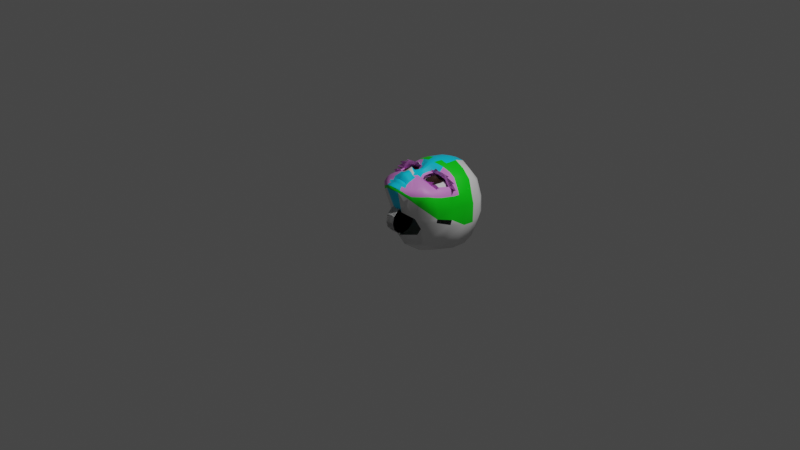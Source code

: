 # Source: modeling_005.blend  (saved by Blender 3.6.11; exported with 4.5.12 LTS)
import bpy
from mathutils import Matrix  # noqa: F401  (used for matrix-valued properties, if any)

bpy.ops.wm.read_factory_settings(use_empty=True)
scene = bpy.context.scene
scene.name = 'Scene'

# ---- collections
col_collection = bpy.data.collections.new('Collection'); scene.collection.children.link(col_collection)

# ---- materials (node trees are filled in below, after node groups)
mat_material = bpy.data.materials.new('Material')
mat_material.alpha_threshold = 0.0
mat_material.use_transparent_shadow = False
mat_material.roughness = 0.5
mat_material.line_color = (0.0, 0.0, 0.0, 1.0)
mat_front = bpy.data.materials.new('Front')
mat_front.use_transparent_shadow = False
mat_side = bpy.data.materials.new('Side')
mat_side.use_transparent_shadow = False
mat_face = bpy.data.materials.new('Face')
mat_face.use_transparent_shadow = False
mat_eyewhite = bpy.data.materials.new('EyeWhite')
mat_eyewhite.use_transparent_shadow = False
mat_eyeblack = bpy.data.materials.new('EyeBlack')
mat_eyeblack.use_transparent_shadow = False
mat_black = bpy.data.materials.new('Black')
mat_black.use_transparent_shadow = False
mat_black_001 = bpy.data.materials.new('Black.001')
mat_black_001.use_transparent_shadow = False

# ---- node groups
ng_auto_smooth = bpy.data.node_groups.new('Auto Smooth', 'GeometryNodeTree')
_s = ng_auto_smooth.interface.new_socket(name='Geometry', in_out='OUTPUT', socket_type='NodeSocketGeometry')
_s = ng_auto_smooth.interface.new_socket(name='Geometry', in_out='INPUT', socket_type='NodeSocketGeometry')
_s = ng_auto_smooth.interface.new_socket(name='Angle', in_out='INPUT', socket_type='NodeSocketFloat')
_s.subtype = 'ANGLE'
_s.min_value = 0.0
_s.max_value = 3.142
ng_auto_smooth.is_modifier = True
_N = ng_auto_smooth.nodes; _L = ng_auto_smooth.links
n0 = _N.new('NodeGroupOutput'); n0.name = 'Group Output'; n0.location = (480, -100)
n1 = _N.new('NodeGroupInput'); n1.name = 'Group Input'; n1.location = (-420, -300)
n2 = _N.new('NodeGroupInput'); n2.name = 'Group Input.001'; n2.location = (-60, -100)
n3 = _N.new('GeometryNodeSetShadeSmooth'); n3.name = 'Set Shade Smooth'; n3.location = (120, -100)
n3.domain = 'EDGE'
n4 = _N.new('GeometryNodeSetShadeSmooth'); n4.name = 'Set Shade Smooth.001'; n4.location = (300, -100)
n5 = _N.new('GeometryNodeInputMeshEdgeAngle'); n5.name = 'Edge Angle'; n5.location = (-420, -220)
n6 = _N.new('GeometryNodeInputEdgeSmooth'); n6.name = 'Is Edge Smooth'; n6.location = (-60, -160)
n7 = _N.new('GeometryNodeInputShadeSmooth'); n7.name = 'Is Face Smooth'; n7.location = (-240, -340)
n8 = _N.new('FunctionNodeBooleanMath'); n8.name = 'Boolean Math'; n8.location = (-60, -220)
n9 = _N.new('FunctionNodeCompare'); n9.name = 'Compare'; n9.location = (-240, -180)
n9.operation = 'LESS_EQUAL'
_L.new(n5.outputs[0], n9.inputs[0])
_L.new(n4.outputs[0], n0.inputs[0])
_L.new(n1.outputs[1], n9.inputs[1])
_L.new(n9.outputs[0], n8.inputs[0])
_L.new(n7.outputs[0], n8.inputs[1])
_L.new(n2.outputs[0], n3.inputs[0])
_L.new(n6.outputs[0], n3.inputs[1])
_L.new(n3.outputs[0], n4.inputs[0])
_L.new(n8.outputs[0], n3.inputs[2])
n0.is_active_output = True

# ---- material node trees
mat_material.use_nodes = True; mat_material.node_tree.nodes.clear()
_N = mat_material.node_tree.nodes; _L = mat_material.node_tree.links
n0 = _N.new('ShaderNodeOutputMaterial'); n0.name = 'Material Output'; n0.location = (300, 300)
n1 = _N.new('ShaderNodeBsdfPrincipled'); n1.name = 'Principled BSDF'; n1.location = (10, 300)
n1.distribution = 'GGX'
n1.subsurface_method = 'RANDOM_WALK_SKIN'
n1.inputs[3].default_value = 1.45
n1.inputs[27].default_value = (0.0, 0.0, 0.0, 1.0)
n1.inputs[28].default_value = 1.0
_L.new(n1.outputs[0], n0.inputs[0])
n0.is_active_output = True
mat_front.use_nodes = True; mat_front.node_tree.nodes.clear()
_N = mat_front.node_tree.nodes; _L = mat_front.node_tree.links
n0 = _N.new('ShaderNodeBsdfPrincipled'); n0.name = 'Principled BSDF'; n0.location = (10, 300)
n0.distribution = 'GGX'
n0.subsurface_method = 'RANDOM_WALK_SKIN'
n0.inputs[0].default_value = (0.7842, 0.2626, 0.8, 1.0)
n0.inputs[3].default_value = 1.45
n0.inputs[27].default_value = (0.0, 0.0, 0.0, 1.0)
n0.inputs[28].default_value = 1.0
n1 = _N.new('ShaderNodeOutputMaterial'); n1.name = 'Material Output'; n1.location = (300, 300)
_L.new(n0.outputs[0], n1.inputs[0])
n1.is_active_output = True
mat_side.use_nodes = True; mat_side.node_tree.nodes.clear()
_N = mat_side.node_tree.nodes; _L = mat_side.node_tree.links
n0 = _N.new('ShaderNodeBsdfPrincipled'); n0.name = 'Principled BSDF'; n0.location = (10, 300)
n0.distribution = 'GGX'
n0.subsurface_method = 'RANDOM_WALK_SKIN'
n0.inputs[0].default_value = (0.0, 0.6922, 1.0, 1.0)
n0.inputs[3].default_value = 1.45
n0.inputs[27].default_value = (0.0, 0.0, 0.0, 1.0)
n0.inputs[28].default_value = 1.0
n1 = _N.new('ShaderNodeOutputMaterial'); n1.name = 'Material Output'; n1.location = (300, 300)
_L.new(n0.outputs[0], n1.inputs[0])
n1.is_active_output = True
mat_face.use_nodes = True; mat_face.node_tree.nodes.clear()
_N = mat_face.node_tree.nodes; _L = mat_face.node_tree.links
n0 = _N.new('ShaderNodeBsdfPrincipled'); n0.name = 'Principled BSDF'; n0.location = (10, 300)
n0.distribution = 'GGX'
n0.subsurface_method = 'RANDOM_WALK_SKIN'
n0.inputs[0].default_value = (0.0, 0.8, 0.005677, 1.0)
n0.inputs[3].default_value = 1.45
n0.inputs[27].default_value = (0.0, 0.0, 0.0, 1.0)
n0.inputs[28].default_value = 1.0
n1 = _N.new('ShaderNodeOutputMaterial'); n1.name = 'Material Output'; n1.location = (300, 300)
_L.new(n0.outputs[0], n1.inputs[0])
n1.is_active_output = True
mat_eyewhite.use_nodes = True; mat_eyewhite.node_tree.nodes.clear()
_N = mat_eyewhite.node_tree.nodes; _L = mat_eyewhite.node_tree.links
n0 = _N.new('ShaderNodeBsdfPrincipled'); n0.name = 'Principled BSDF'; n0.location = (10, 300)
n0.distribution = 'GGX'
n0.subsurface_method = 'RANDOM_WALK_SKIN'
n0.inputs[3].default_value = 1.45
n0.inputs[27].default_value = (0.0, 0.0, 0.0, 1.0)
n0.inputs[28].default_value = 1.0
n1 = _N.new('ShaderNodeOutputMaterial'); n1.name = 'Material Output'; n1.location = (300, 300)
_L.new(n0.outputs[0], n1.inputs[0])
n1.is_active_output = True
mat_eyeblack.use_nodes = True; mat_eyeblack.node_tree.nodes.clear()
_N = mat_eyeblack.node_tree.nodes; _L = mat_eyeblack.node_tree.links
n0 = _N.new('ShaderNodeBsdfPrincipled'); n0.name = 'Principled BSDF'; n0.location = (10, 300)
n0.distribution = 'GGX'
n0.subsurface_method = 'RANDOM_WALK_SKIN'
n0.inputs[0].default_value = (0.02702, 0.01064, 0.004028, 1.0)
n0.inputs[3].default_value = 1.45
n0.inputs[27].default_value = (0.0, 0.0, 0.0, 1.0)
n0.inputs[28].default_value = 1.0
n1 = _N.new('ShaderNodeOutputMaterial'); n1.name = 'Material Output'; n1.location = (300, 300)
_L.new(n0.outputs[0], n1.inputs[0])
n1.is_active_output = True

# ---- world
world_world = bpy.data.worlds.new('World'); scene.world = world_world
world_world.use_nodes = True; world_world.node_tree.nodes.clear()
_N = world_world.node_tree.nodes; _L = world_world.node_tree.links
n0 = _N.new('ShaderNodeOutputWorld'); n0.name = 'World Output'; n0.location = (300, 300)
n1 = _N.new('ShaderNodeBackground'); n1.name = 'Background'; n1.location = (10, 300)
n1.inputs[0].default_value = (0.05088, 0.05088, 0.05088, 1.0)
_L.new(n1.outputs[0], n0.inputs[0])
n0.is_active_output = True
world_world.color = (0.05088, 0.05088, 0.05088)
world_world.use_sun_shadow = False
world_world.sun_shadow_jitter_overblur = 0.0

# ---- cameras
cam_camera = bpy.data.cameras.new('Camera')
cam_camera.clip_end = 100.0
cam_camera.ortho_scale = 7.314

# ---- lights
light_light = bpy.data.lights.new('Light', 'POINT')
light_light.transmission_factor = 0.0
light_light.energy = 1000.0
light_light.shadow_soft_size = 0.1
light_light.shadow_maximum_resolution = 0.006
light_light.use_absolute_resolution = True

# ---- meshes
me_cube = bpy.data.meshes.new('Cube')
me_cube.from_pydata([(0.2445, 0.8845, -0.2845), (0.2608, 0.8666, 0.2507), (0.2572, 0.04291, 0.2593), (0.0, 0.9727, -0.1967), (0.1179, 0.1422, -0.1888), (0.0, 0.948, 0.2941), (0.0, -0.1087, 0.3991), (0.3147, 0.4678, -0.3791), (0.0, 0.4481, 0.5091), (0.3959, 0.4513, 0.2558), (0.0, 0.4605, -0.5052), (0.0, 0.7011, 0.4917), (0.3086, 0.6455, -0.3868), (0.3303, 0.668, 0.3416), (0.0, 0.6665, -0.4727), (0.1918, 0.1465, -0.2784), (0.3316, 0.1605, 0.2945), (0.0, 0.07872, -0.3159), (0.0, 0.1731, 0.5213), (0.3018, 0.8884, 0.08004), (0.0, 1.002, 0.07093), (0.2292, 0.03813, 0.2081), (0.4092, 0.5296, 0.1181), (0.3936, 0.6724, 0.08674), (0.3592, 0.198, 0.1502), (0.0, 0.8109, 0.4441), (0.2844, 0.7806, -0.3496), (0.3123, 0.7824, 0.2906), (0.0, 0.8013, -0.4266), (0.3617, 0.8081, 0.07032), (0.0, 0.9986, -0.05324), (0.2924, 0.1424, 0.02566), (0.305, 0.8911, -0.09516), (0.4083, 0.5299, -0.104), (0.3919, 0.673, -0.1233), (0.3437, 0.2006, 0.04589), (0.3585, 0.801, -0.1128), (0.4062, 0.5292, 0.2532), (0.2165, 0.5464, 0.4455), (0.0, 0.5404, 0.5127), (0.198, 0.9544, -0.07122), (0.2025, 0.9438, 0.07655), (0.09235, -0.07509, 0.3679), (0.08925, 0.8223, 0.4288), (0.07264, 0.1641, 0.4536), (0.09909, 0.7037, 0.4719), (0.08017, -0.09325, 0.3489), (0.0, -0.123, 0.3666), (0.06444, 0.9679, -0.1984), (0.06155, 0.9829, -0.06223), (0.08465, 0.9604, 0.2692), (0.07823, 0.9845, 0.07307), (0.0, 0.2895, 0.4628), (0.2568, 0.3131, -0.3621), (0.3829, 0.396, 0.2531), (0.0, 0.289, -0.4623), (0.3914, 0.3608, 0.1288), (0.3895, 0.3652, 3.81e-05), (0.1894, 0.9394, -0.2063), (0.04483, 0.2876, 0.4225), (0.3078, 0.1032, 0.3118), (0.0, 0.006377, -0.1851), (0.0, 0.0831, 0.4837), (0.3272, 0.1278, 0.163), (0.3179, 0.1404, 0.1034), (0.1946, -0.01899, 0.3141), (0.1051, 0.06746, 0.4346), (0.09504, 0.005429, 0.3964), (0.2706, 0.04854, 0.3146), (0.0, -0.01877, 0.4424), (0.0, 0.04216, 0.4666), (0.0, 0.1362, 0.497), (0.2067, 0.7928, 0.3886), (0.2319, 0.159, 0.3925), (0.219, 0.6909, 0.4207), (0.2181, 0.4921, 0.4393), (0.1719, -0.03716, 0.2888), (0.214, 0.912, 0.2405), (0.1251, 0.5434, 0.4899), (0.2213, 0.09916, 0.3958), (0.2054, 0.01414, 0.3545), (0.1719, 0.056, 0.03682), (0.04875, -0.01417, 0.09359), (0.2086, 0.1044, -0.07717), (0.0, -0.03533, 0.1074), (0.3814, 0.3553, -0.05557), (0.3353, 0.2008, 0.001903), (0.05755, 0.7969, -0.4277), (0.04915, 0.4603, -0.5022), (0.05482, 0.6631, -0.4699), (0.06031, 0.8859, -0.3344), (0.0, 0.8928, -0.3326), (0.0, 0.1134, 0.4888), (0.1024, 0.09087, 0.44), (0.0, -0.08884, 0.4041), (0.08836, -0.0628, 0.3833), (0.1988, 0.05451, 0.386), (0.1706, 0.01376, 0.3788), (0.2889, 0.1589, 0.3483), (0.1595, -0.02632, 0.3566), (0.138, 0.01597, 0.3969), (0.1446, -0.04804, 0.3381), (0.15, -0.0111, 0.3785), (0.06194, -0.009194, 0.4224), (0.0, -0.06342, 0.411), (0.07654, -0.03843, 0.3943), (0.1174, -0.02703, 0.3856), (0.04354, -0.05066, 0.4028), (0.03321, -0.01497, 0.4369), (0.04609, -0.09513, 0.3861), (0.0452, -0.07476, 0.3922), (0.1177, -0.04832, 0.373), (0.1193, -0.06672, 0.359), (0.02557, 0.1108, 0.4812), (0.01627, 0.04072, 0.4645), (0.02495, 0.08827, 0.4759), (0.1057, 0.04317, 0.4284), (0.0, 0.06822, 0.4883), (0.01717, 0.06846, 0.4845), (0.1326, 0.05167, 0.4121), (0.1333, 0.07846, 0.4233), (0.2744, 0.1005, 0.356), (0.1589, 0.1564, 0.4285), (0.152, 0.1174, 0.4303), (0.06778, 0.01312, 0.4179), (0.0, 0.007458, 0.434), (0.0, 0.009953, 0.4102), (0.0599, 0.01357, 0.419), (0.03066, 0.01114, 0.428), (0.01533, 0.01223, 0.4159), (0.1127, -0.004513, 0.4033), (0.06465, -0.01829, 0.4074), (0.0, -0.0333, 0.42), (0.03801, -0.02688, 0.4127), (0.0, 0.005, 0.4279), (0.05514, 0.0118, 0.4125), (0.02594, 0.00868, 0.4219), (0.05463, 0.03164, 0.4358), (0.06103, 0.1057, 0.4585), (0.06273, 0.07976, 0.4563), (0.06393, 0.05958, 0.4589), (0.04606, 0.01132, 0.4169), (0.08119, 0.01352, 0.4051), (0.06073, 0.003501, 0.4225), (0.01615, 0.0162, 0.4394), (0.03177, -0.0009465, 0.4344), (0.0, 0.01579, 0.4376), (0.0, -0.004687, 0.4402), (0.05069, 0.01924, 0.4191), (0.1769, 0.2239, 0.3921), (0.3258, 0.3747, 0.3455), (0.06703, 0.2895, 0.4095), (0.2058, 0.3864, 0.4231), (0.1416, 0.3896, 0.4275), (0.1418, 0.4779, 0.4741), (0.2331, 0.2389, 0.3745), (0.09873, 0.2267, 0.3835), (0.1011, 0.3867, 0.4255), (0.2892, 0.2734, 0.3586), (0.3577, 0.2411, 0.2764), (0.1368, 0.4414, 0.4292), (0.3652, 0.4192, 0.3284), (0.07281, 0.39, 0.4404), (0.07152, 0.1841, 0.4517), (0.1721, 0.2004, 0.4052), (0.314, 0.2638, 0.3451), (0.2414, 0.216, 0.3702), (0.2101, 0.4522, 0.426), (0.01933, 0.2894, 0.446), (0.03747, 0.4492, 0.5042), (0.09107, 0.2172, 0.4192), (0.01873, 0.3353, 0.4557), (0.05417, 0.3408, 0.431), (0.07688, 0.3426, 0.4187), (0.1826, 0.2138, 0.2955), (0.2264, 0.4574, 0.2658), (0.03583, 0.2858, 0.3725), (0.2401, 0.4504, 0.3481), (0.1391, 0.448, 0.3568), (0.2184, 0.2531, 0.2851), (0.07536, 0.2261, 0.306), (0.09688, 0.4442, 0.3647), (0.2442, 0.2922, 0.2712), (0.05361, 0.3703, 0.3685), (0.05539, 0.5402, 0.5077), (0.2735, 0.4504, 0.3995), (0.2821, 0.4945, 0.3977), (0.2037, 0.4531, 0.3209), (0.2965, 0.5522, 0.3921), (0.2638, 0.3837, 0.4045), (0.0, 0.2149, 0.4747), (0.04144, 0.2082, 0.4605), (0.0, 0.3378, 0.4666), (0.03038, 0.4041, 0.4881), (0.0, 0.4043, 0.4971), (0.2537, 0.07337, 0.3532), (0.06247, 0.1291, 0.4617), (0.04989, 0.16, 0.472), (0.03162, 0.1374, 0.4822), (0.03655, 0.158, 0.4902), (0.1041, 0.1249, 0.4511), (0.1204, 0.203, 0.2896), (0.1251, 0.201, 0.4164), (0.1097, 0.1597, 0.4463), (0.1361, 0.2254, 0.3992), (0.06446, 0.2497, 0.4193), (0.08111, 0.2616, 0.4019), (0.04879, 0.2255, 0.4503), (0.0612, 0.2329, 0.3558), (0.3639, 0.4709, 0.2879), (0.3258, 0.3747, 0.3428), (0.2058, 0.3864, 0.4204), (0.1416, 0.3896, 0.4248), (0.1011, 0.3867, 0.4228), (0.1488, 0.3995, 0.457), (0.3547, 0.4054, 0.2917), (0.07696, 0.3844, 0.436), (0.2081, 0.3976, 0.4538), (0.3475, 0.393, 0.3926), (0.2638, 0.3837, 0.4018), (0.1404, 0.4053, 0.4323), (0.2085, 0.4087, 0.4257), (0.2675, 0.4088, 0.3995), (0.1012, 0.3839, 0.4526), (0.2676, 0.3891, 0.4414), (0.4249, 0.3745, 0.3373), (0.06606, 0.3723, 0.4561), (0.1769, 0.2239, 0.3929), (0.2331, 0.2389, 0.3754), (0.1016, 0.233, 0.4083), (0.2755, 0.2486, 0.387), (0.1654, 0.2073, 0.3759), (0.2702, 0.2236, 0.3361), (0.2239, 0.2145, 0.3505), (0.1225, 0.2067, 0.3871), (0.1361, 0.2254, 0.4001), (0.2403, 0.2173, 0.3901), (0.2758, 0.2317, 0.3953), (0.1813, 0.2121, 0.4054), (0.1345, 0.217, 0.416), (0.3264, 0.2374, 0.374), (0.3967, 0.3848, 0.3941), (0.3406, 0.3893, 0.3794), (0.303, 0.3962, 0.4443), (0.2711, 0.4022, 0.4191), (0.1317, 0.3846, 0.4819), (0.1207, 0.4008, 0.4543), (0.2659, 0.2236, 0.4196), (0.2314, 0.2257, 0.3853), (-0.04828, 0.01195, 0.1465), (0.04828, 0.01195, 0.1465), (-0.04828, 0.08437, 0.1271), (0.04828, 0.08437, 0.1271), (-0.04828, 0.1374, 0.07413), (0.04828, 0.1374, 0.07413), (-0.04828, 0.1568, 0.001707), (0.04828, 0.1568, 0.001707), (-0.04828, 0.1374, -0.07071), (0.04828, 0.1374, -0.07071), (-0.04828, 0.08437, -0.1237), (0.04828, 0.08437, -0.1237), (-0.04828, 0.01195, -0.1431), (0.04828, 0.01195, -0.1431), (-0.04828, -0.06047, -0.1237), (0.04828, -0.06047, -0.1237), (-0.04828, -0.1135, -0.07071), (0.04828, -0.1135, -0.07071), (-0.04828, -0.1329, 0.001707), (0.04828, -0.1329, 0.001707), (-0.04828, -0.1135, 0.07413), (0.04828, -0.1135, 0.07413), (-0.04828, -0.06047, 0.1271), (0.04828, -0.06047, 0.1271)], [], [(41, 51, 50, 77), (72, 77, 50, 43), (29, 19, 1, 27), (28, 91, 90, 87), (55, 88, 53), (16, 60, 63, 24), (154, 160, 167, 75), (10, 14, 89, 88), (24, 159, 16), (75, 38, 78, 154), (121, 195, 68, 60), (31, 15, 86), (64, 35, 24, 63), (33, 34, 23, 22), (57, 33, 22, 56), (36, 32, 19, 29), (40, 49, 51, 41), (34, 36, 29, 23), (14, 28, 87, 89), (23, 29, 27, 13), (74, 72, 43, 45), (12, 26, 36, 34), (58, 48, 49, 40), (26, 0, 32, 36), (53, 7, 33, 85), (7, 12, 34, 33), (31, 86, 35, 64), (74, 45, 78, 38), (16, 159, 165, 98), (37, 23, 13), (22, 37, 9), (45, 184, 78), (59, 172, 171, 168), (139, 138, 113, 115), (74, 38, 188), (45, 43, 25, 11), (46, 42, 109, 6, 47), (46, 82, 81, 76), (65, 76, 21, 2), (51, 49, 30, 20), (50, 51, 20, 5), (43, 50, 5, 25), (49, 48, 3, 30), (170, 163, 203, 202), (9, 54, 56), (31, 81, 83), (35, 57, 56, 24), (203, 44, 196, 200), (2, 68, 65), (42, 95, 110, 109), (67, 100, 116), (65, 80, 99, 101), (37, 22, 23), (70, 114, 118, 117), (71, 198, 199, 18), (42, 46, 76, 65, 101, 112), (193, 162, 160, 154), (0, 58, 40, 32), (13, 27, 72, 74), (32, 40, 41, 19), (60, 16, 98, 121), (9, 37, 209), (54, 9, 161), (27, 1, 77, 72), (19, 41, 77, 1), (2, 63, 60, 68), (63, 2, 21, 64), (17, 15, 4, 61), (81, 21, 76), (55, 53, 15, 17), (33, 57, 85), (21, 81, 31, 64), (89, 87, 26, 12), (87, 90, 0, 26), (88, 89, 12, 7), (0, 90, 48, 58), (90, 91, 3, 48), (15, 31, 83, 4), (15, 53, 85, 86), (200, 123, 122, 203), (65, 68, 80), (53, 88, 7), (88, 55, 10), (47, 84, 82, 46), (94, 110, 107, 104), (92, 113, 198, 71), (96, 97, 80), (66, 119, 120, 93), (102, 106, 111, 99), (102, 99, 80, 97), (101, 99, 111, 112), (100, 102, 97), (103, 131, 130, 67), (106, 102, 100, 130), (104, 107, 133, 132), (121, 98, 73, 79), (108, 133, 131, 103), (109, 110, 94, 6), (107, 110, 95, 105), (111, 106, 105, 95), (112, 111, 95, 42), (115, 113, 92, 62), (139, 140, 116, 66), (140, 118, 114, 137), (116, 100, 119, 66), (117, 118, 115, 62), (119, 100, 97), (120, 119, 97, 96), (93, 120, 123, 200), (123, 120, 96, 79), (122, 123, 79, 73), (79, 96, 80, 195), (143, 142, 124, 127), (148, 144, 129, 141), (145, 143, 127, 128), (144, 146, 126, 129), (147, 145, 128, 125), (130, 131, 105, 106), (131, 133, 107, 105), (130, 100, 67), (132, 133, 108, 69), (125, 128, 136, 134), (128, 127, 135, 136), (142, 148, 141, 124), (116, 140, 137, 67), (115, 118, 140, 139), (66, 93, 138, 139), (67, 137, 148, 142), (69, 108, 145, 147), (114, 70, 146, 144), (108, 103, 143, 145), (137, 114, 144, 148), (103, 67, 142, 143), (201, 204, 149, 174), (59, 205, 206, 151), (151, 173, 172, 59), (98, 166, 73), (158, 165, 161, 150), (150, 161, 185, 189), (167, 185, 186, 75), (164, 166, 155, 149), (166, 165, 158, 155), (168, 207, 205, 59), (160, 162, 157, 153), (168, 171, 192, 52), (161, 165, 159, 54), (167, 160, 153, 152), (170, 202, 204, 156), (155, 158, 182, 179), (171, 172, 162, 193), (172, 173, 157, 162), (150, 189, 187, 175), (152, 153, 178, 177), (149, 155, 179, 174), (173, 151, 176, 183), (153, 157, 181, 178), (156, 204, 201, 180), (158, 150, 175, 182), (151, 206, 208, 176), (157, 173, 183, 181), (189, 185, 167, 152), (169, 184, 39, 8), (188, 37, 13), (186, 185, 161, 209), (186, 188, 38, 75), (187, 189, 152, 177), (13, 74, 188), (191, 190, 18, 199), (154, 78, 184, 169), (192, 171, 193, 194), (194, 193, 169, 8), (184, 45, 11, 39), (168, 52, 190, 191), (73, 166, 164, 122), (44, 197, 196), (98, 165, 166), (195, 121, 79), (68, 195, 80), (159, 24, 56), (56, 54, 159), (191, 163, 207), (197, 44, 163, 191), (206, 205, 170, 156), (199, 198, 196, 197), (198, 113, 138, 196), (199, 197, 191), (202, 203, 122, 164), (200, 196, 138, 93), (204, 202, 164, 149), (205, 207, 163, 170), (207, 168, 191), (208, 206, 156, 180), (203, 163, 44), (154, 169, 193), (218, 224, 241), (209, 161, 9), (209, 37, 188, 186), (56, 22, 9), (210, 242, 224, 219), (219, 224, 217, 211), (217, 243, 244), (215, 218, 225), (214, 212, 211, 217), (220, 216, 223, 246, 214), (221, 220, 214, 217), (218, 242, 210, 225), (223, 216, 226), (213, 223, 226), (238, 247, 248), (236, 237, 248), (229, 239, 235), (239, 234, 231, 238), (235, 239, 238, 227), (229, 234, 239), (233, 232, 237, 236), (231, 233, 236, 238), (237, 232, 240), (230, 237, 240), (241, 242, 218), (224, 218, 215, 222, 244), (224, 218, 241), (242, 241, 224), (217, 224, 243), (244, 243, 224), (244, 222, 221, 217), (245, 246, 223), (246, 245, 214), (214, 246, 223, 245), (223, 214, 245), (214, 223, 213, 212), (238, 236, 247), (247, 236, 248), (248, 237, 230, 228), (248, 228, 227, 238), (249, 250, 252, 251), (251, 252, 254, 253), (253, 254, 256, 255), (255, 256, 258, 257), (257, 258, 260, 259), (259, 260, 262, 261), (261, 262, 264, 263), (263, 264, 266, 265), (265, 266, 268, 267), (267, 268, 270, 269), (252, 250, 272, 270, 268, 266, 264, 262, 260, 258, 256, 254), (269, 270, 272, 271), (271, 272, 250, 249), (249, 251, 253, 255, 257, 259, 261, 263, 265, 267, 269, 271)])
me_cube.polygons.foreach_set('use_smooth', [1, 1, 1, 1, 1, 1, 1, 1, 1, 1, 1, 1, 1, 1, 1, 1, 1, 1, 1, 1, 1, 1, 1, 1, 1, 1, 1, 1, 1, 1, 1, 1, 1, 1, 1, 1, 1, 1, 1, 1, 1, 1, 1, 1, 1, 1, 1, 1, 1, 1, 1, 1, 1, 1, 1, 1, 1, 1, 1, 1, 1, 1, 1, 1, 1, 1, 1, 1, 1, 1, 1, 1, 1, 1, 1, 1, 1, 1, 1, 1, 1, 1, 1, 1, 1, 1, 1, 1, 1, 1, 1, 1, 1, 1, 1, 1, 1, 1, 1, 1, 1, 1, 1, 1, 1, 1, 1, 1, 1, 1, 1, 1, 1, 1, 1, 1, 1, 1, 1, 1, 1, 1, 1, 1, 1, 1, 1, 1, 1, 1, 1, 1, 1, 1, 1, 1, 1, 1, 1, 1, 1, 1, 1, 1, 1, 1, 1, 1, 1, 1, 1, 1, 1, 1, 1, 1, 1, 1, 1, 1, 1, 1, 1, 1, 1, 1, 1, 1, 1, 1, 1, 1, 1, 1, 1, 1, 1, 1, 1, 1, 1, 1, 1, 1, 1, 1, 1, 1, 1, 1, 1, 1, 1, 1, 1, 1, 1, 1, 1, 1, 1, 1, 1, 1, 1, 1, 1, 1, 1, 1, 1, 1, 1, 1, 1, 1, 1, 1, 0, 1, 1, 1, 1, 1, 1, 0, 1, 1, 0, 1, 1, 1, 1, 1, 0, 0, 0, 0, 0, 0, 0, 0, 0, 0, 0, 0, 0, 0])
me_cube.polygons.foreach_set('material_index', [0, 0, 0, 2, 0, 3, 1, 2, 3, 3, 1, 0, 3, 3, 3, 0, 0, 0, 2, 0, 0, 0, 0, 0, 0, 0, 0, 3, 1, 3, 3, 2, 2, 2, 3, 2, 3, 0, 3, 2, 2, 2, 2, 1, 3, 0, 3, 1, 3, 2, 1, 1, 3, 2, 0, 3, 2, 0, 0, 0, 1, 3, 1, 0, 0, 3, 3, 0, 0, 0, 0, 0, 0, 0, 0, 0, 2, 0, 0, 1, 1, 0, 0, 2, 2, 2, 1, 1, 1, 1, 1, 1, 2, 1, 2, 1, 2, 2, 2, 1, 1, 2, 2, 2, 1, 2, 1, 1, 1, 1, 1, 1, 2, 2, 2, 2, 2, 2, 2, 1, 2, 2, 2, 2, 2, 2, 2, 2, 2, 2, 2, 2, 2, 1, 1, 1, 1, 1, 1, 1, 1, 1, 2, 1, 2, 1, 1, 1, 1, 2, 1, 1, 1, 1, 1, 1, 1, 1, 1, 1, 1, 2, 3, 1, 3, 1, 3, 2, 3, 2, 2, 2, 2, 1, 2, 1, 1, 1, 3, 3, 2, 2, 1, 0, 2, 2, 1, 2, 1, 2, 2, 1, 1, 2, 1, 1, 3, 3, 1, 1, 1, 1, 1, 1, 1, 1, 1, 1, 1, 1, 1, 1, 1, 1, 1, 1, 1, 1, 0, 1, 1, 1, 1, 1, 1, 0, 0, 1, 0, 1, 1, 1, 1, 1, 0, 0, 0, 0, 0, 0, 0, 0, 0, 0, 0, 0, 0, 0])
_k = set([(149, 155), (149, 204), (150, 158), (150, 189), (151, 173), (151, 206), (152, 153), (152, 189), (153, 157), (155, 158), (156, 204), (156, 206), (157, 173)])
me_cube.attributes.new('sharp_edge', 'BOOLEAN', 'EDGE').data.foreach_set('value', [ (min(e.vertices), max(e.vertices)) in _k for e in me_cube.edges])
_uv = me_cube.uv_layers.new(name='UVMap')
_uv.uv.foreach_set('vector', [0.7207, 0.6268, 0.8164, 0.6256, 0.795, 0.75, 0.71, 0.75, 0.5893, 0.8475, 0.625, 0.835, 0.625, 0.92, 0.5893, 0.945, 0.5893, 0.6249, 0.625, 0.6279, 0.625, 0.75, 0.5893, 0.75, 0.5893, 0.25, 0.6037, 0.25, 0.6033, 0.286, 0.5893, 0.2909, 0.4514, 0.25, 0.4898, 0.2892, 0.4514, 0.5, 0.4131, 0.75, 0.3941, 0.75, 0.3941, 0.6249, 0.4131, 0.6249, 0.4898, 0.9484, 0.4776, 0.908, 0.4781, 0.8757, 0.4898, 0.8819, 0.4898, 0.25, 0.5536, 0.25, 0.5536, 0.2907, 0.4898, 0.2892, 0.4131, 0.6249, 0.4344, 0.75, 0.4131, 0.75, 0.4898, 0.8819, 0.5277, 0.8546, 0.527, 0.9429, 0.4898, 0.9484, 0.3941, 0.7905, 0.3923, 0.7988, 0.3864, 0.75, 0.3941, 0.75, 0.3931, 0.4292, 0.4131, 0.5241, 0.4131, 0.5473, 0.3941, 0.5833, 0.4131, 0.5833, 0.4131, 0.6249, 0.3941, 0.6249, 0.4898, 0.5833, 0.5536, 0.5833, 0.5536, 0.6249, 0.4898, 0.6249, 0.4514, 0.5833, 0.4898, 0.5833, 0.4898, 0.6249, 0.4514, 0.6249, 0.5893, 0.5833, 0.625, 0.5854, 0.625, 0.6279, 0.5893, 0.6249, 0.7273, 0.5845, 0.8296, 0.5837, 0.8164, 0.6256, 0.7207, 0.6268, 0.5536, 0.5833, 0.5893, 0.5833, 0.5893, 0.6249, 0.5536, 0.6249, 0.5536, 0.25, 0.5893, 0.25, 0.5893, 0.2909, 0.5536, 0.2907, 0.5536, 0.6249, 0.5893, 0.6249, 0.5893, 0.75, 0.5536, 0.75, 0.5536, 0.8553, 0.5893, 0.8475, 0.5893, 0.945, 0.5536, 0.9607, 0.5536, 0.5, 0.5893, 0.5, 0.5893, 0.5833, 0.5536, 0.5833, 0.7359, 0.5, 0.8468, 0.5, 0.8296, 0.5837, 0.7273, 0.5845, 0.5893, 0.5, 0.625, 0.5, 0.625, 0.5854, 0.5893, 0.5833, 0.4514, 0.5, 0.4898, 0.5, 0.4898, 0.5577, 0.4514, 0.5531, 0.4898, 0.5, 0.5536, 0.5, 0.5536, 0.5833, 0.4898, 0.5577, 0.3941, 0.5, 0.4131, 0.5473, 0.4131, 0.5833, 0.3941, 0.5833, 0.5536, 0.8553, 0.5536, 0.9607, 0.527, 0.9429, 0.5277, 0.8546, 0.4131, 0.75, 0.4344, 0.75, 0.4409, 0.778, 0.4131, 0.7909, 0.5285, 0.75, 0.5536, 0.6249, 0.5536, 0.75, 0.4898, 0.6249, 0.5285, 0.75, 0.4898, 0.75, 0.5536, 0.9607, 0.5267, 0.983, 0.527, 0.9429, 0.4514, 0.9547, 0.4647, 0.9562, 0.4715, 0.9817, 0.4514, 0.9804, 0.3941, 0.9636, 0.4028, 0.9633, 0.4024, 0.9771, 0.3941, 0.9785, 0.5536, 0.8553, 0.5277, 0.8546, 0.5281, 0.8008, 0.5536, 0.9607, 0.5893, 0.945, 0.5893, 1.0, 0.5536, 1.0, 0.1522, 0.7364, 0.1781, 0.75, 0.1546, 0.75, 0.125, 0.75, 0.125, 0.7192, 0.1522, 0.7364, 0.1564, 0.6992, 0.3371, 0.6249, 0.2636, 0.6806, 0.2765, 0.7089, 0.2636, 0.6806, 0.375, 0.6249, 0.375, 0.6679, 0.8164, 0.6256, 0.8296, 0.5837, 0.875, 0.5833, 0.875, 0.6249, 0.795, 0.75, 0.8164, 0.6256, 0.875, 0.6249, 0.875, 0.75, 0.5893, 0.945, 0.625, 0.92, 0.625, 1.0, 0.5893, 1.0, 0.8296, 0.5837, 0.8468, 0.5, 0.875, 0.5, 0.875, 0.5833, 0.4299, 0.8896, 0.4227, 0.9159, 0.4131, 0.9247, 0.4267, 0.8722, 0.4898, 0.75, 0.4514, 0.75, 0.4514, 0.6249, 0.3865, 0.4649, 0.3484, 0.5833, 0.3342, 0.5833, 0.4131, 0.5833, 0.4514, 0.5833, 0.4514, 0.6249, 0.4131, 0.6249, 0.4131, 0.9247, 0.4131, 0.9503, 0.411, 0.9659, 0.4093, 0.9454, 0.375, 0.75, 0.3864, 0.75, 0.375, 0.8253, 0.375, 0.9469, 0.3789, 0.9473, 0.3792, 0.9725, 0.375, 0.9704, 0.3842, 0.9126, 0.3844, 0.9021, 0.3872, 0.9165, 0.375, 0.8253, 0.3853, 0.8313, 0.3811, 0.88, 0.375, 0.8631, 0.5285, 0.75, 0.4898, 0.6249, 0.5536, 0.6249, 0.3848, 1.0, 0.3846, 0.9792, 0.3885, 0.9789, 0.3899, 1.0, 0.4062, 1.0, 0.4082, 0.9858, 0.4131, 0.9788, 0.4131, 1.0, 0.1781, 0.75, 0.1522, 0.7364, 0.2636, 0.6806, 0.2765, 0.7089, 0.2271, 0.7296, 0.2022, 0.7399, 0.4822, 0.9825, 0.4724, 0.9317, 0.4776, 0.908, 0.4898, 0.9484, 0.625, 0.5, 0.7359, 0.5, 0.7273, 0.5845, 0.625, 0.5854, 0.5536, 0.75, 0.5893, 0.75, 0.5893, 0.8475, 0.5536, 0.8553, 0.625, 0.5854, 0.7273, 0.5845, 0.7207, 0.6268, 0.625, 0.6279, 0.3941, 0.75, 0.4131, 0.75, 0.4131, 0.7909, 0.3941, 0.7905, 0.4898, 0.75, 0.5285, 0.75, 0.4898, 0.7853, 0.4514, 0.75, 0.4898, 0.75, 0.4514, 0.768, 0.5893, 0.75, 0.625, 0.75, 0.625, 0.835, 0.5893, 0.8475, 0.625, 0.6279, 0.7207, 0.6268, 0.71, 0.75, 0.625, 0.75, 0.375, 0.6679, 0.3941, 0.6249, 0.3941, 0.75, 0.3864, 0.7172, 0.3941, 0.6249, 0.375, 0.6679, 0.375, 0.6249, 0.3941, 0.5833, 0.4131, 0.25, 0.4131, 0.5, 0.3941, 0.3052, 0.3941, 0.25, 0.3561, 0.6249, 0.375, 0.6249, 0.2636, 0.6806, 0.4514, 0.25, 0.4514, 0.5, 0.4131, 0.5, 0.4131, 0.25, 0.4898, 0.5833, 0.4514, 0.5833, 0.4514, 0.5531, 0.375, 0.6249, 0.373, 0.5385, 0.3941, 0.5, 0.3941, 0.5833, 0.5536, 0.2907, 0.5893, 0.2909, 0.5893, 0.5, 0.5536, 0.5, 0.5893, 0.2909, 0.6033, 0.286, 0.625, 0.5, 0.5893, 0.5, 0.4898, 0.2892, 0.5536, 0.2907, 0.5536, 0.5, 0.4898, 0.5, 0.625, 0.5, 0.6033, 0.286, 0.625, 0.2782, 0.625, 0.3891, 0.6033, 0.286, 0.6037, 0.25, 0.625, 0.25, 0.625, 0.2782, 0.4131, 0.5241, 0.3931, 0.4292, 0.3342, 0.5833, 0.3941, 0.3052, 0.4131, 0.5241, 0.4514, 0.5, 0.4514, 0.5531, 0.4131, 0.5473, 0.4093, 0.9454, 0.4027, 0.8886, 0.4131, 0.8904, 0.4131, 0.9247, 0.375, 0.8253, 0.3864, 0.75, 0.3853, 0.8313, 0.4514, 0.5, 0.4898, 0.2892, 0.4898, 0.5, 0.4898, 0.2892, 0.4514, 0.25, 0.4898, 0.25, 0.125, 0.7192, 0.125, 0.6886, 0.1564, 0.6992, 0.1522, 0.7364, 0.3796, 1.0, 0.3792, 0.9725, 0.382, 0.9787, 0.382, 1.0, 0.4018, 1.0, 0.4024, 0.9771, 0.4082, 0.9858, 0.4062, 1.0, 0.3941, 0.8655, 0.3849, 0.8648, 0.3853, 0.8313, 0.3941, 0.9254, 0.3905, 0.9018, 0.398, 0.8964, 0.4032, 0.9374, 0.3821, 0.8838, 0.3815, 0.9475, 0.3801, 0.892, 0.3811, 0.88, 0.3821, 0.8838, 0.3811, 0.88, 0.3853, 0.8313, 0.3849, 0.8648, 0.375, 0.8631, 0.3811, 0.88, 0.3801, 0.892, 0.375, 0.8821, 0.3844, 0.9021, 0.3821, 0.8838, 0.3849, 0.8648, 0.3845, 0.97, 0.3831, 0.9646, 0.3833, 0.9477, 0.3842, 0.9478, 0.3815, 0.909, 0.3821, 0.8838, 0.3844, 0.9021, 0.3833, 0.9113, 0.382, 1.0, 0.382, 0.9787, 0.3834, 0.9824, 0.3835, 1.0, 0.3941, 0.7905, 0.4131, 0.7909, 0.4131, 0.8502, 0.3941, 0.8377, 0.3846, 0.9854, 0.3834, 0.9824, 0.3831, 0.9646, 0.3845, 0.97, 0.375, 0.9704, 0.3792, 0.9725, 0.3796, 1.0, 0.375, 1.0, 0.382, 0.9787, 0.3792, 0.9725, 0.3789, 0.9473, 0.382, 0.9598, 0.3801, 0.892, 0.3815, 0.9475, 0.382, 0.9598, 0.3789, 0.9057, 0.375, 0.8821, 0.3801, 0.892, 0.3789, 0.9057, 0.375, 0.9005, 0.3941, 0.9785, 0.4024, 0.9771, 0.4018, 1.0, 0.3941, 1.0, 0.3941, 0.9636, 0.3879, 0.9635, 0.3872, 0.948, 0.3941, 0.9486, 0.3879, 0.9635, 0.3885, 0.9789, 0.3846, 0.9792, 0.3844, 0.9635, 0.3872, 0.9165, 0.3844, 0.9021, 0.3905, 0.9018, 0.3941, 0.9254, 0.3899, 1.0, 0.3885, 0.9789, 0.3941, 0.9785, 0.3941, 1.0, 0.3905, 0.9018, 0.3844, 0.9021, 0.3849, 0.8648, 0.398, 0.8964, 0.3905, 0.9018, 0.3849, 0.8648, 0.3941, 0.8655, 0.4032, 0.9374, 0.398, 0.8964, 0.4027, 0.8886, 0.4093, 0.9454, 0.4027, 0.8886, 0.398, 0.8964, 0.3941, 0.8655, 0.3941, 0.8377, 0.4131, 0.8904, 0.4027, 0.8886, 0.3941, 0.8377, 0.4131, 0.8502, 0.3941, 0.8377, 0.3941, 0.8655, 0.3853, 0.8313, 0.3923, 0.7988, 0.3845, 0.97, 0.3842, 0.9478, 0.3842, 0.9478, 0.3845, 0.97, 0.3844, 0.9635, 0.3846, 0.9792, 0.3846, 0.9792, 0.3844, 0.9635, 0.3846, 0.9854, 0.3845, 0.97, 0.3845, 0.97, 0.3846, 0.9854, 0.3846, 0.9792, 0.3848, 1.0, 0.3848, 1.0, 0.3846, 0.9792, 0.3848, 1.0, 0.3846, 0.9854, 0.3846, 0.9854, 0.3848, 1.0, 0.3833, 0.9477, 0.3831, 0.9646, 0.382, 0.9598, 0.3815, 0.9475, 0.3831, 0.9646, 0.3834, 0.9824, 0.382, 0.9787, 0.382, 0.9598, 0.3833, 0.9113, 0.3844, 0.9021, 0.3842, 0.9126, 0.3835, 1.0, 0.3834, 0.9824, 0.3846, 0.9854, 0.3848, 1.0, 0.3848, 1.0, 0.3846, 0.9854, 0.3846, 0.9854, 0.3848, 1.0, 0.3846, 0.9854, 0.3845, 0.97, 0.3845, 0.97, 0.3846, 0.9854, 0.3842, 0.9478, 0.3844, 0.9635, 0.3844, 0.9635, 0.3842, 0.9478, 0.3872, 0.948, 0.3879, 0.9635, 0.3844, 0.9635, 0.3842, 0.9478, 0.3941, 0.9785, 0.3885, 0.9789, 0.3879, 0.9635, 0.3941, 0.9636, 0.3941, 0.9486, 0.4032, 0.9495, 0.4028, 0.9633, 0.3941, 0.9636, 0.3842, 0.9478, 0.3844, 0.9635, 0.3844, 0.9635, 0.3842, 0.9478, 0.3848, 1.0, 0.3846, 0.9854, 0.3846, 0.9854, 0.3848, 1.0, 0.3846, 0.9792, 0.3848, 1.0, 0.3848, 1.0, 0.3846, 0.9792, 0.3846, 0.9854, 0.3845, 0.97, 0.3845, 0.97, 0.3846, 0.9854, 0.3844, 0.9635, 0.3846, 0.9792, 0.3846, 0.9792, 0.3844, 0.9635, 0.3845, 0.97, 0.3842, 0.9478, 0.3842, 0.9478, 0.3845, 0.97, 0.4376, 0.8732, 0.4369, 0.8709, 0.4317, 0.8512, 0.4317, 0.8512, 0.4514, 0.9547, 0.4404, 0.9213, 0.4471, 0.9092, 0.4514, 0.9253, 0.4514, 0.9253, 0.454, 0.9156, 0.4647, 0.9562, 0.4514, 0.9547, 0.4131, 0.7909, 0.4361, 0.8078, 0.4131, 0.8502, 0.4487, 0.811, 0.4409, 0.778, 0.4514, 0.768, 0.4514, 0.8045, 0.4514, 0.8045, 0.4687, 0.78, 0.4749, 0.8344, 0.463, 0.8373, 0.4781, 0.8757, 0.4749, 0.8344, 0.4898, 0.8278, 0.4898, 0.8819, 0.4226, 0.8507, 0.4361, 0.8078, 0.4468, 0.8156, 0.4317, 0.8512, 0.4361, 0.8078, 0.4409, 0.778, 0.4487, 0.811, 0.4468, 0.8156, 0.4514, 0.9804, 0.4404, 0.9615, 0.4404, 0.9213, 0.4514, 0.9547, 0.4776, 0.908, 0.4724, 0.9317, 0.4564, 0.9065, 0.4614, 0.8876, 0.4514, 0.9804, 0.4715, 0.9817, 0.4623, 1.0, 0.4514, 1.0, 0.4514, 0.768, 0.4409, 0.778, 0.4344, 0.75, 0.4514, 0.75, 0.4781, 0.8757, 0.4776, 0.908, 0.4614, 0.8876, 0.467, 0.8668, 0.4299, 0.8896, 0.4267, 0.8722, 0.4369, 0.8709, 0.4418, 0.889, 0.4468, 0.8156, 0.4487, 0.811, 0.4487, 0.811, 0.4468, 0.8156, 0.4715, 0.9817, 0.4647, 0.9562, 0.4808, 0.9581, 0.4822, 0.9825, 0.4647, 0.9562, 0.454, 0.9156, 0.4564, 0.9065, 0.4808, 0.9581, 0.4514, 0.8045, 0.463, 0.8373, 0.4644, 0.841, 0.4514, 0.8045, 0.467, 0.8668, 0.4614, 0.8876, 0.4614, 0.8876, 0.467, 0.8668, 0.4317, 0.8512, 0.4468, 0.8156, 0.4468, 0.8156, 0.4317, 0.8512, 0.454, 0.9156, 0.4514, 0.9253, 0.4514, 0.9253, 0.454, 0.9156, 0.4614, 0.8876, 0.4564, 0.9065, 0.4564, 0.9065, 0.4614, 0.8876, 0.4418, 0.889, 0.4369, 0.8709, 0.4376, 0.8732, 0.4418, 0.889, 0.4487, 0.811, 0.4514, 0.8045, 0.4514, 0.8045, 0.4487, 0.811, 0.4514, 0.9253, 0.4471, 0.9092, 0.4466, 0.907, 0.4514, 0.9253, 0.4564, 0.9065, 0.454, 0.9156, 0.454, 0.9156, 0.4564, 0.9065, 0.463, 0.8373, 0.4749, 0.8344, 0.4781, 0.8757, 0.467, 0.8668, 0.4898, 0.983, 0.5267, 0.983, 0.5265, 1.0, 0.4898, 1.0, 0.5281, 0.8008, 0.5285, 0.75, 0.5536, 0.75, 0.4898, 0.8278, 0.4749, 0.8344, 0.4687, 0.78, 0.4898, 0.7853, 0.4898, 0.8278, 0.5281, 0.8008, 0.5277, 0.8546, 0.4898, 0.8819, 0.4644, 0.841, 0.463, 0.8373, 0.467, 0.8668, 0.467, 0.8668, 0.5536, 0.75, 0.5536, 0.8553, 0.5281, 0.8008, 0.434, 0.9774, 0.4343, 1.0, 0.4131, 1.0, 0.4131, 0.9788, 0.4898, 0.9484, 0.527, 0.9429, 0.5267, 0.983, 0.4898, 0.983, 0.4623, 1.0, 0.4715, 0.9817, 0.4822, 0.9825, 0.4789, 1.0, 0.4789, 1.0, 0.4822, 0.9825, 0.4898, 0.983, 0.4898, 1.0, 0.5267, 0.983, 0.5536, 0.9607, 0.5536, 1.0, 0.5265, 1.0, 0.4514, 0.9804, 0.4514, 1.0, 0.4343, 1.0, 0.434, 0.9774, 0.4131, 0.8502, 0.4361, 0.8078, 0.4226, 0.8507, 0.4131, 0.8904, 0.4131, 0.9503, 0.4131, 0.9637, 0.411, 0.9659, 0.4131, 0.7909, 0.4409, 0.778, 0.4361, 0.8078, 0.3923, 0.7988, 0.3941, 0.7905, 0.3941, 0.8377, 0.3864, 0.75, 0.3923, 0.7988, 0.3853, 0.8313, 0.4344, 0.75, 0.4131, 0.6249, 0.4514, 0.6249, 0.4514, 0.6249, 0.4514, 0.75, 0.4344, 0.75, 0.434, 0.9774, 0.4354, 0.9529, 0.4404, 0.9615, 0.4131, 0.9637, 0.4131, 0.9503, 0.4354, 0.9529, 0.434, 0.9774, 0.4471, 0.9092, 0.4404, 0.9213, 0.4299, 0.8896, 0.4418, 0.889, 0.4131, 0.9788, 0.4082, 0.9858, 0.411, 0.9659, 0.4131, 0.9637, 0.4082, 0.9858, 0.4024, 0.9771, 0.4028, 0.9633, 0.411, 0.9659, 0.4131, 0.9788, 0.4131, 0.9637, 0.434, 0.9774, 0.4267, 0.8722, 0.4131, 0.9247, 0.4131, 0.8904, 0.4226, 0.8507, 0.4093, 0.95, 0.411, 0.9659, 0.4028, 0.9633, 0.4032, 0.9495, 0.4369, 0.8709, 0.4267, 0.8722, 0.4226, 0.8507, 0.4317, 0.8512, 0.4404, 0.9213, 0.4404, 0.9615, 0.4354, 0.9529, 0.4299, 0.8896, 0.4404, 0.9615, 0.4514, 0.9804, 0.434, 0.9774, 0.4466, 0.907, 0.4471, 0.9092, 0.4418, 0.889, 0.4418, 0.889, 0.4131, 0.9247, 0.4227, 0.9159, 0.4131, 0.9503, 0.4898, 0.9484, 0.4898, 0.983, 0.4822, 0.9825, 0.4601, 0.7923, 0.4652, 0.8368, 0.4626, 0.8145, 0.4898, 0.7853, 0.4687, 0.78, 0.4898, 0.75, 0.4898, 0.7853, 0.5285, 0.75, 0.5281, 0.8008, 0.4898, 0.8278, 0.4514, 0.6249, 0.4898, 0.6249, 0.4898, 0.75, 0.4514, 0.8045, 0.4552, 0.7992, 0.4652, 0.8368, 0.463, 0.8373, 0.463, 0.8373, 0.4652, 0.8368, 0.4688, 0.8683, 0.467, 0.8668, 0.4688, 0.8683, 0.4688, 0.8683, 0.4664, 0.8365, 0.4687, 0.78, 0.4601, 0.7923, 0.4687, 0.78, 0.4625, 0.889, 0.4614, 0.8876, 0.467, 0.8668, 0.4688, 0.8683, 0.4655, 0.8927, 0.4724, 0.9317, 0.4644, 0.9191, 0.4643, 0.9051, 0.4642, 0.8911, 0.4707, 0.8698, 0.4655, 0.8927, 0.4634, 0.8901, 0.4688, 0.8683, 0.4601, 0.7923, 0.4552, 0.7992, 0.4514, 0.8045, 0.4601, 0.7923, 0.4644, 0.9191, 0.4724, 0.9317, 0.4644, 0.9191, 0.4564, 0.9065, 0.4644, 0.9191, 0.4564, 0.9065, 0.4304, 0.8512, 0.4304, 0.8512, 0.4462, 0.8151, 0.4454, 0.8146, 0.4476, 0.8065, 0.4462, 0.8151, 0.4397, 0.8891, 0.4354, 0.8711, 0.4369, 0.8709, 0.4354, 0.8711, 0.4338, 0.8713, 0.4291, 0.8511, 0.4304, 0.8512, 0.4369, 0.8709, 0.4354, 0.8711, 0.4304, 0.8512, 0.4317, 0.8512, 0.4376, 0.8892, 0.4338, 0.8713, 0.4354, 0.8711, 0.4441, 0.8136, 0.4466, 0.802, 0.4476, 0.8065, 0.4454, 0.8146, 0.4291, 0.8511, 0.4441, 0.8136, 0.4454, 0.8146, 0.4304, 0.8512, 0.4476, 0.8065, 0.4466, 0.802, 0.4476, 0.8065, 0.4487, 0.811, 0.4476, 0.8065, 0.4487, 0.811, 0.0, 0.0, 0.0, 0.0, 0.0, 0.0, 0.4652, 0.8368, 0.4601, 0.7923, 0.4687, 0.78, 0.4674, 0.8362, 0.4664, 0.8365, 0.4652, 0.8368, 0.4601, 0.7923, 0.4626, 0.8145, 0.4552, 0.7992, 0.4626, 0.8145, 0.4652, 0.8368, 0.4688, 0.8683, 0.4652, 0.8368, 0.4688, 0.8683, 0.4664, 0.8365, 0.4688, 0.8683, 0.4652, 0.8368, 0.4664, 0.8365, 0.4674, 0.8362, 0.4707, 0.8698, 0.4688, 0.8683, 0.0, 0.0, 0.0, 0.0, 0.0, 0.0, 0.4643, 0.9051, 0.4634, 0.8901, 0.4634, 0.8901, 0.4642, 0.8911, 0.4643, 0.9051, 0.4644, 0.9191, 0.4634, 0.8901, 0.4644, 0.9191, 0.4642, 0.8911, 0.4634, 0.8901, 0.4625, 0.889, 0.4644, 0.9191, 0.4564, 0.9065, 0.4614, 0.8876, 0.4304, 0.8512, 0.4454, 0.8146, 0.4304, 0.8512, 0.4304, 0.8512, 0.4454, 0.8146, 0.4462, 0.8151, 0.4462, 0.8151, 0.4476, 0.8065, 0.4487, 0.811, 0.4468, 0.8156, 0.4462, 0.8151, 0.4468, 0.8156, 0.4317, 0.8512, 0.4304, 0.8512, 1.0, 0.5, 1.0, 1.0, 0.9167, 1.0, 0.9167, 0.5, 0.9167, 0.5, 0.9167, 1.0, 0.8333, 1.0, 0.8333, 0.5, 0.8333, 0.5, 0.8333, 1.0, 0.75, 1.0, 0.75, 0.5, 0.75, 0.5, 0.75, 1.0, 0.6667, 1.0, 0.6667, 0.5, 0.6667, 0.5, 0.6667, 1.0, 0.5833, 1.0, 0.5833, 0.5, 0.5833, 0.5, 0.5833, 1.0, 0.5, 1.0, 0.5, 0.5, 0.5, 0.5, 0.5, 1.0, 0.4167, 1.0, 0.4167, 0.5, 0.4167, 0.5, 0.4167, 1.0, 0.3333, 1.0, 0.3333, 0.5, 0.3333, 0.5, 0.3333, 1.0, 0.25, 1.0, 0.25, 0.5, 0.25, 0.5, 0.25, 1.0, 0.1667, 1.0, 0.1667, 0.5, 0.37, 0.4578, 0.25, 0.49, 0.13, 0.4578, 0.04215, 0.37, 0.01, 0.25, 0.04215, 0.13, 0.13, 0.04215, 0.25, 0.01, 0.37, 0.04215, 0.4578, 0.13, 0.49, 0.25, 0.4578, 0.37, 0.1667, 0.5, 0.1667, 1.0, 0.08333, 1.0, 0.08333, 0.5, 0.08333, 0.5, 0.08333, 1.0, 7.451e-08, 1.0, 7.451e-08, 0.5, 0.75, 0.49, 0.87, 0.4578, 0.9578, 0.37, 0.99, 0.25, 0.9578, 0.13, 0.87, 0.04215, 0.75, 0.01, 0.63, 0.04215, 0.5422, 0.13, 0.51, 0.25, 0.5422, 0.37, 0.63, 0.4578])
me_cube.materials.append(mat_material)
me_cube.materials.append(mat_front)
me_cube.materials.append(mat_side)
me_cube.materials.append(mat_face)
me_cube.materials.append(mat_eyewhite)
me_cube.materials.append(mat_eyeblack)
me_cube.use_mirror_vertex_groups = False
me_cube.update()
me_cube_001 = bpy.data.meshes.new('Cube.001')
me_cube_001.from_pydata([(0.1541, 0.4373, 0.3727), (0.1541, 0.4948, 0.3094), (0.1541, 0.5025, 0.2605), (0.1541, 0.4948, 0.2116), (0.1541, 0.4723, 0.1675), (0.1541, 0.4373, 0.1325), (0.1829, 0.4328, 0.3727), (0.1937, 0.4661, 0.3535), (0.2006, 0.4874, 0.3094), (0.203, 0.4948, 0.2605), (0.2006, 0.4874, 0.2116), (0.1937, 0.4661, 0.1675), (0.1829, 0.4328, 0.1325), (0.1692, 0.3908, 0.11), (0.2088, 0.4196, 0.3727), (0.2294, 0.4479, 0.3535), (0.2426, 0.4661, 0.3094), (0.2471, 0.4723, 0.2605), (0.2426, 0.4661, 0.2116), (0.2294, 0.4479, 0.1675), (0.2088, 0.4196, 0.1325), (0.1829, 0.3839, 0.11), (0.2294, 0.399, 0.3727), (0.2577, 0.4196, 0.3535), (0.2759, 0.4328, 0.3094), (0.2821, 0.4373, 0.2605), (0.2759, 0.4328, 0.2116), (0.2577, 0.4196, 0.1675), (0.2294, 0.399, 0.1325), (0.1937, 0.3731, 0.11), (0.2426, 0.3731, 0.3727), (0.2759, 0.3839, 0.3535), (0.2972, 0.3908, 0.3094), (0.3046, 0.3932, 0.2605), (0.2972, 0.3908, 0.2116), (0.2759, 0.3839, 0.1675), (0.2426, 0.3731, 0.1325), (0.2006, 0.3594, 0.11), (0.2471, 0.3443, 0.3727), (0.2821, 0.3443, 0.3535), (0.3046, 0.3443, 0.3094), (0.3123, 0.3443, 0.2605), (0.3046, 0.3443, 0.2116), (0.2821, 0.3443, 0.1675), (0.2471, 0.3443, 0.1325), (0.203, 0.3443, 0.11), (0.2426, 0.3156, 0.3727), (0.2759, 0.3048, 0.3535), (0.2972, 0.2978, 0.3094), (0.3046, 0.2955, 0.2605), (0.2972, 0.2978, 0.2116), (0.2759, 0.3048, 0.1675), (0.2426, 0.3156, 0.1325), (0.2006, 0.3292, 0.11), (0.2294, 0.2897, 0.3727), (0.2577, 0.2691, 0.3535), (0.2759, 0.2559, 0.3094), (0.2821, 0.2514, 0.2605), (0.2759, 0.2559, 0.2116), (0.2577, 0.2691, 0.1675), (0.2294, 0.2897, 0.1325), (0.1937, 0.3156, 0.11), (0.2088, 0.2691, 0.3727), (0.2294, 0.2408, 0.3535), (0.2426, 0.2226, 0.3094), (0.2471, 0.2164, 0.2605), (0.2426, 0.2226, 0.2116), (0.2294, 0.2408, 0.1675), (0.2088, 0.2691, 0.1325), (0.1829, 0.3048, 0.11), (0.1829, 0.2559, 0.3727), (0.1937, 0.2226, 0.3535), (0.2006, 0.2012, 0.3094), (0.203, 0.1939, 0.2605), (0.2006, 0.2012, 0.2116), (0.1937, 0.2226, 0.1675), (0.1829, 0.2559, 0.1325), (0.1692, 0.2978, 0.11), (0.1541, 0.2514, 0.3727), (0.1541, 0.2164, 0.3535), (0.1541, 0.1939, 0.3094), (0.1541, 0.1861, 0.2605), (0.1541, 0.1939, 0.2116), (0.1541, 0.2164, 0.1675), (0.1541, 0.2514, 0.1325), (0.1541, 0.2955, 0.11), (0.1254, 0.2559, 0.3727), (0.1146, 0.2226, 0.3535), (0.1076, 0.2012, 0.3094), (0.1053, 0.1939, 0.2605), (0.1076, 0.2012, 0.2116), (0.1146, 0.2226, 0.1675), (0.1254, 0.2559, 0.1325), (0.139, 0.2978, 0.11), (0.09948, 0.2691, 0.3727), (0.07891, 0.2408, 0.3535), (0.0657, 0.2226, 0.3094), (0.06115, 0.2164, 0.2605), (0.0657, 0.2226, 0.2116), (0.07891, 0.2408, 0.1675), (0.09948, 0.2691, 0.1325), (0.1254, 0.3048, 0.11), (0.1541, 0.3443, 0.1023), (0.07891, 0.2897, 0.3727), (0.0506, 0.2691, 0.3535), (0.03242, 0.2559, 0.3094), (0.02615, 0.2514, 0.2605), (0.03242, 0.2559, 0.2116), (0.0506, 0.2691, 0.1675), (0.07891, 0.2897, 0.1325), (0.1146, 0.3156, 0.11), (0.0657, 0.3156, 0.3727), (0.03242, 0.3048, 0.3535), (0.01104, 0.2978, 0.3094), (0.00368, 0.2955, 0.2605), (0.01104, 0.2978, 0.2116), (0.03242, 0.3048, 0.1675), (0.0657, 0.3156, 0.1325), (0.1076, 0.3292, 0.11), (0.06115, 0.3443, 0.3727), (0.02615, 0.3443, 0.3535), (0.00368, 0.3443, 0.3094), (-0.004063, 0.3443, 0.2605), (0.00368, 0.3443, 0.2116), (0.02615, 0.3443, 0.1675), (0.06115, 0.3443, 0.1325), (0.1053, 0.3443, 0.11), (0.0657, 0.3731, 0.3727), (0.03242, 0.3839, 0.3535), (0.01104, 0.3908, 0.3094), (0.00368, 0.3932, 0.2605), (0.01104, 0.3908, 0.2116), (0.03242, 0.3839, 0.1675), (0.0657, 0.3731, 0.1325), (0.1076, 0.3594, 0.11), (0.07891, 0.399, 0.3727), (0.0506, 0.4196, 0.3535), (0.03242, 0.4328, 0.3094), (0.02615, 0.4373, 0.2605), (0.03242, 0.4328, 0.2116), (0.0506, 0.4196, 0.1675), (0.07891, 0.399, 0.1325), (0.1146, 0.3731, 0.11), (0.09948, 0.4196, 0.3727), (0.07891, 0.4479, 0.3535), (0.0657, 0.4661, 0.3094), (0.06115, 0.4723, 0.2605), (0.0657, 0.4661, 0.2116), (0.07891, 0.4479, 0.1675), (0.09948, 0.4196, 0.1325), (0.1254, 0.3839, 0.11), (0.1254, 0.4328, 0.3727), (0.1146, 0.4661, 0.3535), (0.1076, 0.4874, 0.3094), (0.1053, 0.4948, 0.2605), (0.1076, 0.4874, 0.2116), (0.1146, 0.4661, 0.1675), (0.1254, 0.4328, 0.1325), (0.139, 0.3908, 0.11), (0.1541, 0.4723, 0.3535), (0.1541, 0.3932, 0.11), (0.1809, 0.4617, 0.393), (0.1895, 0.403, 0.3829), (0.2006, 0.456, 0.389), (0.1989, 0.3943, 0.3811), (0.2184, 0.4393, 0.3854), (0.2063, 0.3806, 0.3796), (0.2325, 0.4133, 0.3825), (0.211, 0.3634, 0.3786), (0.2416, 0.3806, 0.3807), (0.2127, 0.3443, 0.3783), (0.2447, 0.3443, 0.3801), (0.211, 0.3253, 0.3786), (0.2416, 0.3081, 0.3807), (0.2063, 0.3081, 0.3796), (0.2325, 0.2753, 0.3825), (0.1989, 0.2944, 0.3811), (0.2184, 0.2494, 0.3854), (0.1895, 0.2856, 0.3829), (0.2006, 0.2327, 0.389), (0.1791, 0.2826, 0.385), (0.1809, 0.227, 0.393), (0.1688, 0.2856, 0.3871), (0.1612, 0.2327, 0.397), (0.1594, 0.2944, 0.389), (0.1434, 0.2494, 0.4006), (0.1765, 0.3443, 0.3733), (0.152, 0.3081, 0.3905), (0.1293, 0.2753, 0.4035), (0.1473, 0.3253, 0.3915), (0.1202, 0.3081, 0.4053), (0.1456, 0.3443, 0.3918), (0.1171, 0.3443, 0.4059), (0.1473, 0.3634, 0.3915), (0.1202, 0.3806, 0.4053), (0.152, 0.3806, 0.3905), (0.1293, 0.4133, 0.4035), (0.1594, 0.3943, 0.389), (0.1434, 0.4393, 0.4006), (0.1688, 0.403, 0.3871), (0.1612, 0.456, 0.397), (0.1791, 0.4061, 0.385), (0.1769, 0.4617, 0.3747), (0.1966, 0.456, 0.3707), (0.2143, 0.4393, 0.3671), (0.2285, 0.4133, 0.3642), (0.2375, 0.3806, 0.3624), (0.2406, 0.3443, 0.3617), (0.2375, 0.3081, 0.3624), (0.2285, 0.2753, 0.3642), (0.2143, 0.2494, 0.3671), (0.1966, 0.2327, 0.3707), (0.1769, 0.227, 0.3747), (0.1571, 0.2327, 0.3787), (0.1394, 0.2494, 0.3823), (0.1253, 0.2753, 0.3851), (0.1162, 0.3081, 0.387), (0.1131, 0.3443, 0.3876), (0.1162, 0.3806, 0.387), (0.1253, 0.4133, 0.3851), (0.1394, 0.4393, 0.3823), (0.1571, 0.456, 0.3787)], [], [(5, 4, 11, 12), (2, 1, 8, 9), (160, 5, 12, 13), (3, 2, 9, 10), (159, 0, 6, 7), (102, 160, 13), (4, 3, 10, 11), (1, 159, 7, 8), (9, 8, 16, 17), (13, 12, 20, 21), (10, 9, 17, 18), (7, 6, 14, 15), (102, 13, 21), (11, 10, 18, 19), (8, 7, 15, 16), (12, 11, 19, 20), (20, 19, 27, 28), (17, 16, 24, 25), (21, 20, 28, 29), (18, 17, 25, 26), (15, 14, 22, 23), (102, 21, 29), (19, 18, 26, 27), (16, 15, 23, 24), (27, 26, 34, 35), (24, 23, 31, 32), (28, 27, 35, 36), (25, 24, 32, 33), (29, 28, 36, 37), (26, 25, 33, 34), (23, 22, 30, 31), (102, 29, 37), (31, 30, 38, 39), (102, 37, 45), (35, 34, 42, 43), (32, 31, 39, 40), (36, 35, 43, 44), (33, 32, 40, 41), (37, 36, 44, 45), (34, 33, 41, 42), (42, 41, 49, 50), (39, 38, 46, 47), (102, 45, 53), (43, 42, 50, 51), (40, 39, 47, 48), (44, 43, 51, 52), (41, 40, 48, 49), (45, 44, 52, 53), (53, 52, 60, 61), (50, 49, 57, 58), (47, 46, 54, 55), (102, 53, 61), (51, 50, 58, 59), (48, 47, 55, 56), (52, 51, 59, 60), (49, 48, 56, 57), (60, 59, 67, 68), (57, 56, 64, 65), (61, 60, 68, 69), (58, 57, 65, 66), (55, 54, 62, 63), (102, 61, 69), (59, 58, 66, 67), (56, 55, 63, 64), (64, 63, 71, 72), (68, 67, 75, 76), (65, 64, 72, 73), (69, 68, 76, 77), (66, 65, 73, 74), (63, 62, 70, 71), (102, 69, 77), (67, 66, 74, 75), (75, 74, 82, 83), (72, 71, 79, 80), (76, 75, 83, 84), (73, 72, 80, 81), (77, 76, 84, 85), (74, 73, 81, 82), (71, 70, 78, 79), (102, 77, 85), (79, 78, 86, 87), (102, 85, 93), (83, 82, 90, 91), (80, 79, 87, 88), (84, 83, 91, 92), (81, 80, 88, 89), (85, 84, 92, 93), (82, 81, 89, 90), (93, 92, 100, 101), (90, 89, 97, 98), (87, 86, 94, 95), (102, 93, 101), (91, 90, 98, 99), (88, 87, 95, 96), (92, 91, 99, 100), (89, 88, 96, 97), (97, 96, 105, 106), (101, 100, 109, 110), (98, 97, 106, 107), (95, 94, 103, 104), (102, 101, 110), (99, 98, 107, 108), (96, 95, 104, 105), (100, 99, 108, 109), (109, 108, 116, 117), (106, 105, 113, 114), (110, 109, 117, 118), (107, 106, 114, 115), (104, 103, 111, 112), (102, 110, 118), (108, 107, 115, 116), (105, 104, 112, 113), (113, 112, 120, 121), (117, 116, 124, 125), (114, 113, 121, 122), (118, 117, 125, 126), (115, 114, 122, 123), (112, 111, 119, 120), (102, 118, 126), (116, 115, 123, 124), (102, 126, 134), (124, 123, 131, 132), (121, 120, 128, 129), (125, 124, 132, 133), (122, 121, 129, 130), (126, 125, 133, 134), (123, 122, 130, 131), (120, 119, 127, 128), (131, 130, 138, 139), (128, 127, 135, 136), (102, 134, 142), (132, 131, 139, 140), (129, 128, 136, 137), (133, 132, 140, 141), (130, 129, 137, 138), (134, 133, 141, 142), (142, 141, 149, 150), (139, 138, 146, 147), (136, 135, 143, 144), (102, 142, 150), (140, 139, 147, 148), (137, 136, 144, 145), (141, 140, 148, 149), (138, 137, 145, 146), (146, 145, 153, 154), (150, 149, 157, 158), (147, 146, 154, 155), (144, 143, 151, 152), (102, 150, 158), (148, 147, 155, 156), (145, 144, 152, 153), (149, 148, 156, 157), (157, 156, 4, 5), (154, 153, 1, 2), (158, 157, 5, 160), (155, 154, 2, 3), (152, 151, 0, 159), (102, 158, 160), (156, 155, 3, 4), (153, 152, 159, 1), (161, 201, 162, 163), (201, 186, 162), (163, 162, 164, 165), (162, 186, 164), (164, 186, 166), (165, 164, 166, 167), (166, 186, 168), (167, 166, 168, 169), (168, 186, 170), (169, 168, 170, 171), (170, 186, 172), (171, 170, 172, 173), (173, 172, 174, 175), (172, 186, 174), (175, 174, 176, 177), (174, 186, 176), (176, 186, 178), (177, 176, 178, 179), (178, 186, 180), (179, 178, 180, 181), (180, 186, 182), (181, 180, 182, 183), (182, 186, 184), (183, 182, 184, 185), (185, 184, 187, 188), (184, 186, 187), (187, 186, 189), (188, 187, 189, 190), (189, 186, 191), (190, 189, 191, 192), (191, 186, 193), (192, 191, 193, 194), (193, 186, 195), (194, 193, 195, 196), (196, 195, 197, 198), (195, 186, 197), (198, 197, 199, 200), (197, 186, 199), (199, 186, 201), (200, 199, 201, 161), (200, 161, 202, 221), (179, 181, 212, 211), (175, 177, 210, 209), (190, 192, 217, 216), (165, 167, 205, 204), (185, 188, 215, 214), (196, 198, 220, 219), (171, 173, 208, 207), (181, 183, 213, 212), (161, 163, 203, 202), (192, 194, 218, 217), (167, 169, 206, 205), (177, 179, 211, 210), (163, 165, 204, 203), (198, 200, 221, 220), (173, 175, 209, 208), (183, 185, 214, 213), (188, 190, 216, 215), (194, 196, 219, 218), (169, 171, 207, 206)])
me_cube_001.polygons.foreach_set('use_smooth', [True] * 220)
me_cube_001.polygons.foreach_set('material_index', [4, 4, 4, 4, 4, 4, 4, 4, 4, 4, 4, 4, 4, 4, 4, 4, 4, 4, 4, 4, 4, 4, 4, 4, 4, 4, 4, 4, 4, 4, 4, 4, 4, 4, 4, 4, 4, 4, 4, 4, 4, 4, 4, 4, 4, 4, 4, 4, 4, 4, 4, 4, 4, 4, 4, 4, 4, 4, 4, 4, 4, 4, 4, 4, 4, 4, 4, 4, 4, 4, 4, 4, 4, 4, 4, 4, 4, 4, 4, 4, 4, 4, 4, 4, 4, 4, 4, 4, 4, 4, 4, 4, 4, 4, 4, 4, 4, 4, 4, 4, 4, 4, 4, 4, 4, 4, 4, 4, 4, 4, 4, 4, 4, 4, 4, 4, 4, 4, 4, 4, 4, 4, 4, 4, 4, 4, 4, 4, 4, 4, 4, 4, 4, 4, 4, 4, 4, 4, 4, 4, 4, 4, 4, 4, 4, 4, 4, 4, 4, 4, 4, 4, 4, 4, 4, 4, 4, 4, 4, 4, 5, 5, 5, 5, 5, 5, 5, 5, 5, 5, 5, 5, 5, 5, 5, 5, 5, 5, 5, 5, 5, 5, 5, 5, 5, 5, 5, 5, 5, 5, 5, 5, 5, 5, 5, 5, 5, 5, 5, 5, 5, 5, 5, 5, 5, 5, 5, 5, 5, 5, 5, 5, 5, 5, 5, 5, 5, 5, 5, 5])
_uv = me_cube_001.uv_layers.new(name='UVMap')
_uv.uv.foreach_set('vector', [0.75, 0.2, 0.75, 0.3, 0.7, 0.3, 0.7, 0.2, 0.75, 0.5, 0.75, 0.6, 0.7, 0.6, 0.7, 0.5, 0.75, 0.1, 0.75, 0.2, 0.7, 0.2, 0.7, 0.1, 0.75, 0.4, 0.75, 0.5, 0.7, 0.5, 0.7, 0.4, 0.75, 0.7, 0.75, 0.8, 0.7, 0.8, 0.7, 0.7, 0.725, 0.0, 0.75, 0.1, 0.7, 0.1, 0.75, 0.3, 0.75, 0.4, 0.7, 0.4, 0.7, 0.3, 0.75, 0.6, 0.75, 0.7, 0.7, 0.7, 0.7, 0.6, 0.7, 0.5, 0.7, 0.6, 0.65, 0.6, 0.65, 0.5, 0.7, 0.1, 0.7, 0.2, 0.65, 0.2, 0.65, 0.1, 0.7, 0.4, 0.7, 0.5, 0.65, 0.5, 0.65, 0.4, 0.7, 0.7, 0.7, 0.8, 0.65, 0.8, 0.65, 0.7, 0.675, 0.0, 0.7, 0.1, 0.65, 0.1, 0.7, 0.3, 0.7, 0.4, 0.65, 0.4, 0.65, 0.3, 0.7, 0.6, 0.7, 0.7, 0.65, 0.7, 0.65, 0.6, 0.7, 0.2, 0.7, 0.3, 0.65, 0.3, 0.65, 0.2, 0.65, 0.2, 0.65, 0.3, 0.6, 0.3, 0.6, 0.2, 0.65, 0.5, 0.65, 0.6, 0.6, 0.6, 0.6, 0.5, 0.65, 0.1, 0.65, 0.2, 0.6, 0.2, 0.6, 0.1, 0.65, 0.4, 0.65, 0.5, 0.6, 0.5, 0.6, 0.4, 0.65, 0.7, 0.65, 0.8, 0.6, 0.8, 0.6, 0.7, 0.625, 0.0, 0.65, 0.1, 0.6, 0.1, 0.65, 0.3, 0.65, 0.4, 0.6, 0.4, 0.6, 0.3, 0.65, 0.6, 0.65, 0.7, 0.6, 0.7, 0.6, 0.6, 0.6, 0.3, 0.6, 0.4, 0.55, 0.4, 0.55, 0.3, 0.6, 0.6, 0.6, 0.7, 0.55, 0.7, 0.55, 0.6, 0.6, 0.2, 0.6, 0.3, 0.55, 0.3, 0.55, 0.2, 0.6, 0.5, 0.6, 0.6, 0.55, 0.6, 0.55, 0.5, 0.6, 0.1, 0.6, 0.2, 0.55, 0.2, 0.55, 0.1, 0.6, 0.4, 0.6, 0.5, 0.55, 0.5, 0.55, 0.4, 0.6, 0.7, 0.6, 0.8, 0.55, 0.8, 0.55, 0.7, 0.575, 0.0, 0.6, 0.1, 0.55, 0.1, 0.55, 0.7, 0.55, 0.8, 0.5, 0.8, 0.5, 0.7, 0.525, 0.0, 0.55, 0.1, 0.5, 0.1, 0.55, 0.3, 0.55, 0.4, 0.5, 0.4, 0.5, 0.3, 0.55, 0.6, 0.55, 0.7, 0.5, 0.7, 0.5, 0.6, 0.55, 0.2, 0.55, 0.3, 0.5, 0.3, 0.5, 0.2, 0.55, 0.5, 0.55, 0.6, 0.5, 0.6, 0.5, 0.5, 0.55, 0.1, 0.55, 0.2, 0.5, 0.2, 0.5, 0.1, 0.55, 0.4, 0.55, 0.5, 0.5, 0.5, 0.5, 0.4, 0.5, 0.4, 0.5, 0.5, 0.45, 0.5, 0.45, 0.4, 0.5, 0.7, 0.5, 0.8, 0.45, 0.8, 0.45, 0.7, 0.475, 0.0, 0.5, 0.1, 0.45, 0.1, 0.5, 0.3, 0.5, 0.4, 0.45, 0.4, 0.45, 0.3, 0.5, 0.6, 0.5, 0.7, 0.45, 0.7, 0.45, 0.6, 0.5, 0.2, 0.5, 0.3, 0.45, 0.3, 0.45, 0.2, 0.5, 0.5, 0.5, 0.6, 0.45, 0.6, 0.45, 0.5, 0.5, 0.1, 0.5, 0.2, 0.45, 0.2, 0.45, 0.1, 0.45, 0.1, 0.45, 0.2, 0.4, 0.2, 0.4, 0.1, 0.45, 0.4, 0.45, 0.5, 0.4, 0.5, 0.4, 0.4, 0.45, 0.7, 0.45, 0.8, 0.4, 0.8, 0.4, 0.7, 0.425, 0.0, 0.45, 0.1, 0.4, 0.1, 0.45, 0.3, 0.45, 0.4, 0.4, 0.4, 0.4, 0.3, 0.45, 0.6, 0.45, 0.7, 0.4, 0.7, 0.4, 0.6, 0.45, 0.2, 0.45, 0.3, 0.4, 0.3, 0.4, 0.2, 0.45, 0.5, 0.45, 0.6, 0.4, 0.6, 0.4, 0.5, 0.4, 0.2, 0.4, 0.3, 0.35, 0.3, 0.35, 0.2, 0.4, 0.5, 0.4, 0.6, 0.35, 0.6, 0.35, 0.5, 0.4, 0.1, 0.4, 0.2, 0.35, 0.2, 0.35, 0.1, 0.4, 0.4, 0.4, 0.5, 0.35, 0.5, 0.35, 0.4, 0.4, 0.7, 0.4, 0.8, 0.35, 0.8, 0.35, 0.7, 0.375, 0.0, 0.4, 0.1, 0.35, 0.1, 0.4, 0.3, 0.4, 0.4, 0.35, 0.4, 0.35, 0.3, 0.4, 0.6, 0.4, 0.7, 0.35, 0.7, 0.35, 0.6, 0.35, 0.6, 0.35, 0.7, 0.3, 0.7, 0.3, 0.6, 0.35, 0.2, 0.35, 0.3, 0.3, 0.3, 0.3, 0.2, 0.35, 0.5, 0.35, 0.6, 0.3, 0.6, 0.3, 0.5, 0.35, 0.1, 0.35, 0.2, 0.3, 0.2, 0.3, 0.1, 0.35, 0.4, 0.35, 0.5, 0.3, 0.5, 0.3, 0.4, 0.35, 0.7, 0.35, 0.8, 0.3, 0.8, 0.3, 0.7, 0.325, 0.0, 0.35, 0.1, 0.3, 0.1, 0.35, 0.3, 0.35, 0.4, 0.3, 0.4, 0.3, 0.3, 0.3, 0.3, 0.3, 0.4, 0.25, 0.4, 0.25, 0.3, 0.3, 0.6, 0.3, 0.7, 0.25, 0.7, 0.25, 0.6, 0.3, 0.2, 0.3, 0.3, 0.25, 0.3, 0.25, 0.2, 0.3, 0.5, 0.3, 0.6, 0.25, 0.6, 0.25, 0.5, 0.3, 0.1, 0.3, 0.2, 0.25, 0.2, 0.25, 0.1, 0.3, 0.4, 0.3, 0.5, 0.25, 0.5, 0.25, 0.4, 0.3, 0.7, 0.3, 0.8, 0.25, 0.8, 0.25, 0.7, 0.275, 0.0, 0.3, 0.1, 0.25, 0.1, 0.25, 0.7, 0.25, 0.8, 0.2, 0.8, 0.2, 0.7, 0.225, 0.0, 0.25, 0.1, 0.2, 0.1, 0.25, 0.3, 0.25, 0.4, 0.2, 0.4, 0.2, 0.3, 0.25, 0.6, 0.25, 0.7, 0.2, 0.7, 0.2, 0.6, 0.25, 0.2, 0.25, 0.3, 0.2, 0.3, 0.2, 0.2, 0.25, 0.5, 0.25, 0.6, 0.2, 0.6, 0.2, 0.5, 0.25, 0.1, 0.25, 0.2, 0.2, 0.2, 0.2, 0.1, 0.25, 0.4, 0.25, 0.5, 0.2, 0.5, 0.2, 0.4, 0.2, 0.1, 0.2, 0.2, 0.15, 0.2, 0.15, 0.1, 0.2, 0.4, 0.2, 0.5, 0.15, 0.5, 0.15, 0.4, 0.2, 0.7, 0.2, 0.8, 0.15, 0.8, 0.15, 0.7, 0.175, 0.0, 0.2, 0.1, 0.15, 0.1, 0.2, 0.3, 0.2, 0.4, 0.15, 0.4, 0.15, 0.3, 0.2, 0.6, 0.2, 0.7, 0.15, 0.7, 0.15, 0.6, 0.2, 0.2, 0.2, 0.3, 0.15, 0.3, 0.15, 0.2, 0.2, 0.5, 0.2, 0.6, 0.15, 0.6, 0.15, 0.5, 0.15, 0.5, 0.15, 0.6, 0.1, 0.6, 0.1, 0.5, 0.15, 0.1, 0.15, 0.2, 0.1, 0.2, 0.1, 0.1, 0.15, 0.4, 0.15, 0.5, 0.1, 0.5, 0.1, 0.4, 0.15, 0.7, 0.15, 0.8, 0.1, 0.8, 0.1, 0.7, 0.125, 0.0, 0.15, 0.1, 0.1, 0.1, 0.15, 0.3, 0.15, 0.4, 0.1, 0.4, 0.1, 0.3, 0.15, 0.6, 0.15, 0.7, 0.1, 0.7, 0.1, 0.6, 0.15, 0.2, 0.15, 0.3, 0.1, 0.3, 0.1, 0.2, 0.1, 0.2, 0.1, 0.3, 0.05, 0.3, 0.05, 0.2, 0.1, 0.5, 0.1, 0.6, 0.05, 0.6, 0.05, 0.5, 0.1, 0.1, 0.1, 0.2, 0.05, 0.2, 0.05, 0.1, 0.1, 0.4, 0.1, 0.5, 0.05, 0.5, 0.05, 0.4, 0.1, 0.7, 0.1, 0.8, 0.05, 0.8, 0.05, 0.7, 0.075, 0.0, 0.1, 0.1, 0.05, 0.1, 0.1, 0.3, 0.1, 0.4, 0.05, 0.4, 0.05, 0.3, 0.1, 0.6, 0.1, 0.7, 0.05, 0.7, 0.05, 0.6, 0.05, 0.6, 0.05, 0.7, 0.0, 0.7, 0.0, 0.6, 0.05, 0.2, 0.05, 0.3, 0.0, 0.3, 0.0, 0.2, 0.05, 0.5, 0.05, 0.6, 0.0, 0.6, 0.0, 0.5, 0.05, 0.1, 0.05, 0.2, 0.0, 0.2, 0.0, 0.1, 0.05, 0.4, 0.05, 0.5, 0.0, 0.5, 0.0, 0.4, 0.05, 0.7, 0.05, 0.8, 0.0, 0.8, 0.0, 0.7, 0.025, 0.0, 0.05, 0.1, 0.0, 0.1, 0.05, 0.3, 0.05, 0.4, 0.0, 0.4, 0.0, 0.3, 0.975, 0.0, 1.0, 0.1, 0.95, 0.1, 1.0, 0.3, 1.0, 0.4, 0.95, 0.4, 0.95, 0.3, 1.0, 0.6, 1.0, 0.7, 0.95, 0.7, 0.95, 0.6, 1.0, 0.2, 1.0, 0.3, 0.95, 0.3, 0.95, 0.2, 1.0, 0.5, 1.0, 0.6, 0.95, 0.6, 0.95, 0.5, 1.0, 0.1, 1.0, 0.2, 0.95, 0.2, 0.95, 0.1, 1.0, 0.4, 1.0, 0.5, 0.95, 0.5, 0.95, 0.4, 1.0, 0.7, 1.0, 0.8, 0.95, 0.8, 0.95, 0.7, 0.95, 0.4, 0.95, 0.5, 0.9, 0.5, 0.9, 0.4, 0.95, 0.7, 0.95, 0.8, 0.9, 0.8, 0.9, 0.7, 0.925, 0.0, 0.95, 0.1, 0.9, 0.1, 0.95, 0.3, 0.95, 0.4, 0.9, 0.4, 0.9, 0.3, 0.95, 0.6, 0.95, 0.7, 0.9, 0.7, 0.9, 0.6, 0.95, 0.2, 0.95, 0.3, 0.9, 0.3, 0.9, 0.2, 0.95, 0.5, 0.95, 0.6, 0.9, 0.6, 0.9, 0.5, 0.95, 0.1, 0.95, 0.2, 0.9, 0.2, 0.9, 0.1, 0.9, 0.1, 0.9, 0.2, 0.85, 0.2, 0.85, 0.1, 0.9, 0.4, 0.9, 0.5, 0.85, 0.5, 0.85, 0.4, 0.9, 0.7, 0.9, 0.8, 0.85, 0.8, 0.85, 0.7, 0.875, 0.0, 0.9, 0.1, 0.85, 0.1, 0.9, 0.3, 0.9, 0.4, 0.85, 0.4, 0.85, 0.3, 0.9, 0.6, 0.9, 0.7, 0.85, 0.7, 0.85, 0.6, 0.9, 0.2, 0.9, 0.3, 0.85, 0.3, 0.85, 0.2, 0.9, 0.5, 0.9, 0.6, 0.85, 0.6, 0.85, 0.5, 0.85, 0.5, 0.85, 0.6, 0.8, 0.6, 0.8, 0.5, 0.85, 0.1, 0.85, 0.2, 0.8, 0.2, 0.8, 0.1, 0.85, 0.4, 0.85, 0.5, 0.8, 0.5, 0.8, 0.4, 0.85, 0.7, 0.85, 0.8, 0.8, 0.8, 0.8, 0.7, 0.825, 0.0, 0.85, 0.1, 0.8, 0.1, 0.85, 0.3, 0.85, 0.4, 0.8, 0.4, 0.8, 0.3, 0.85, 0.6, 0.85, 0.7, 0.8, 0.7, 0.8, 0.6, 0.85, 0.2, 0.85, 0.3, 0.8, 0.3, 0.8, 0.2, 0.8, 0.2, 0.8, 0.3, 0.75, 0.3, 0.75, 0.2, 0.8, 0.5, 0.8, 0.6, 0.75, 0.6, 0.75, 0.5, 0.8, 0.1, 0.8, 0.2, 0.75, 0.2, 0.75, 0.1, 0.8, 0.4, 0.8, 0.5, 0.75, 0.5, 0.75, 0.4, 0.8, 0.7, 0.8, 0.8, 0.75, 0.8, 0.75, 0.7, 0.775, 0.0, 0.8, 0.1, 0.75, 0.1, 0.8, 0.3, 0.8, 0.4, 0.75, 0.4, 0.75, 0.3, 0.8, 0.6, 0.8, 0.7, 0.75, 0.7, 0.75, 0.6, 0.75, 0.8, 0.75, 0.9, 0.7, 0.9, 0.7, 0.8, 0.75, 0.9, 0.725, 1.0, 0.7, 0.9, 0.7, 0.8, 0.7, 0.9, 0.65, 0.9, 0.65, 0.8, 0.7, 0.9, 0.675, 1.0, 0.65, 0.9, 0.65, 0.9, 0.625, 1.0, 0.6, 0.9, 0.65, 0.8, 0.65, 0.9, 0.6, 0.9, 0.6, 0.8, 0.6, 0.9, 0.575, 1.0, 0.55, 0.9, 0.6, 0.8, 0.6, 0.9, 0.55, 0.9, 0.55, 0.8, 0.55, 0.9, 0.525, 1.0, 0.5, 0.9, 0.55, 0.8, 0.55, 0.9, 0.5, 0.9, 0.5, 0.8, 0.5, 0.9, 0.475, 1.0, 0.45, 0.9, 0.5, 0.8, 0.5, 0.9, 0.45, 0.9, 0.45, 0.8, 0.45, 0.8, 0.45, 0.9, 0.4, 0.9, 0.4, 0.8, 0.45, 0.9, 0.425, 1.0, 0.4, 0.9, 0.4, 0.8, 0.4, 0.9, 0.35, 0.9, 0.35, 0.8, 0.4, 0.9, 0.375, 1.0, 0.35, 0.9, 0.35, 0.9, 0.325, 1.0, 0.3, 0.9, 0.35, 0.8, 0.35, 0.9, 0.3, 0.9, 0.3, 0.8, 0.3, 0.9, 0.275, 1.0, 0.25, 0.9, 0.3, 0.8, 0.3, 0.9, 0.25, 0.9, 0.25, 0.8, 0.25, 0.9, 0.225, 1.0, 0.2, 0.9, 0.25, 0.8, 0.25, 0.9, 0.2, 0.9, 0.2, 0.8, 0.2, 0.9, 0.175, 1.0, 0.15, 0.9, 0.2, 0.8, 0.2, 0.9, 0.15, 0.9, 0.15, 0.8, 0.15, 0.8, 0.15, 0.9, 0.1, 0.9, 0.1, 0.8, 0.15, 0.9, 0.125, 1.0, 0.1, 0.9, 0.1, 0.9, 0.075, 1.0, 0.05, 0.9, 0.1, 0.8, 0.1, 0.9, 0.05, 0.9, 0.05, 0.8, 0.05, 0.9, 0.025, 1.0, 0.0, 0.9, 0.05, 0.8, 0.05, 0.9, 0.0, 0.9, 0.0, 0.8, 1.0, 0.9, 0.975, 1.0, 0.95, 0.9, 1.0, 0.8, 1.0, 0.9, 0.95, 0.9, 0.95, 0.8, 0.95, 0.9, 0.925, 1.0, 0.9, 0.9, 0.95, 0.8, 0.95, 0.9, 0.9, 0.9, 0.9, 0.8, 0.9, 0.8, 0.9, 0.9, 0.85, 0.9, 0.85, 0.8, 0.9, 0.9, 0.875, 1.0, 0.85, 0.9, 0.85, 0.8, 0.85, 0.9, 0.8, 0.9, 0.8, 0.8, 0.85, 0.9, 0.825, 1.0, 0.8, 0.9, 0.8, 0.9, 0.775, 1.0, 0.75, 0.9, 0.8, 0.8, 0.8, 0.9, 0.75, 0.9, 0.75, 0.8, 0.8, 0.8, 0.75, 0.8, 0.75, 0.8, 0.8, 0.8, 0.3, 0.8, 0.25, 0.8, 0.25, 0.8, 0.3, 0.8, 0.4, 0.8, 0.35, 0.8, 0.35, 0.8, 0.4, 0.8, 0.05, 0.8, 0.0, 0.8, 0.0, 0.8, 0.05, 0.8, 0.65, 0.8, 0.6, 0.8, 0.6, 0.8, 0.65, 0.8, 0.15, 0.8, 0.1, 0.8, 0.1, 0.8, 0.15, 0.8, 0.9, 0.8, 0.85, 0.8, 0.85, 0.8, 0.9, 0.8, 0.5, 0.8, 0.45, 0.8, 0.45, 0.8, 0.5, 0.8, 0.25, 0.8, 0.2, 0.8, 0.2, 0.8, 0.25, 0.8, 0.75, 0.8, 0.7, 0.8, 0.7, 0.8, 0.75, 0.8, 1.0, 0.8, 0.95, 0.8, 0.95, 0.8, 1.0, 0.8, 0.6, 0.8, 0.55, 0.8, 0.55, 0.8, 0.6, 0.8, 0.35, 0.8, 0.3, 0.8, 0.3, 0.8, 0.35, 0.8, 0.7, 0.8, 0.65, 0.8, 0.65, 0.8, 0.7, 0.8, 0.85, 0.8, 0.8, 0.8, 0.8, 0.8, 0.85, 0.8, 0.45, 0.8, 0.4, 0.8, 0.4, 0.8, 0.45, 0.8, 0.2, 0.8, 0.15, 0.8, 0.15, 0.8, 0.2, 0.8, 0.1, 0.8, 0.05, 0.8, 0.05, 0.8, 0.1, 0.8, 0.95, 0.8, 0.9, 0.8, 0.9, 0.8, 0.95, 0.8, 0.55, 0.8, 0.5, 0.8, 0.5, 0.8, 0.55, 0.8])
me_cube_001.materials.append(mat_material)
me_cube_001.materials.append(mat_front)
me_cube_001.materials.append(mat_side)
me_cube_001.materials.append(mat_face)
me_cube_001.materials.append(mat_eyewhite)
me_cube_001.materials.append(mat_eyeblack)
me_cube_001.use_mirror_vertex_groups = False
me_cube_001.update()

# ---- objects
ob_head = bpy.data.objects.new('Head', me_cube)
ob_light = bpy.data.objects.new('Light', light_light)
ob_camera = bpy.data.objects.new('Camera', cam_camera)
ob_gpencil = bpy.data.objects.new('GPencil', None)
ob_gpencil_001 = bpy.data.objects.new('GPencil.001', None)
ob_head_001 = bpy.data.objects.new('Head.001', me_cube_001)

# ---- transforms, parenting, visibility, modifiers, constraints
ob_head.location = (0.0, 0.0, 0.0)
ob_head.lock_rotations_4d = False
ob_head.empty_display_type = 'ARROWS'
ob_head.show_all_edges = True
ob_head.lineart.crease_threshold = 0.0
_m = ob_head.modifiers.new('Mirror', 'MIRROR')
_m.use_clip = True
_m = ob_head.modifiers.new('Auto Smooth', 'NODES')
_m.node_group = ng_auto_smooth
_gi = [s.identifier for s in ng_auto_smooth.interface.items_tree if s.item_type == 'SOCKET' and s.in_out == 'INPUT']
_m[_gi[1]] = 1.257  # Angle
ob_light.location = (4.076, 1.005, 5.904)
ob_light.rotation_euler = (0.6503, 0.05522, 1.866)
ob_light.lock_rotations_4d = False
ob_light.empty_display_type = 'ARROWS'
ob_light.color = (0.0, 0.0, 0.0, 0.0)
ob_light.lineart.crease_threshold = 0.0
ob_camera.location = (7.359, -6.926, 4.958)
ob_camera.rotation_euler = (1.109, 0.0, 0.8149)
ob_camera.lock_rotations_4d = False
ob_camera.empty_display_type = 'ARROWS'
ob_camera.color = (0.0, 0.0, 0.0, 0.0)
ob_camera.display_type = 'WIRE'
ob_camera.lineart.crease_threshold = 0.0
ob_gpencil.location = (0.0, 0.0, 0.0)
ob_gpencil.empty_image_offset = (0.0, 0.0)
ob_gpencil.color = (0.0, 0.0, 0.0, 1.0)
ob_gpencil.use_grease_pencil_lights = True
ob_gpencil.show_in_front = True
ob_gpencil_001.location = (0.0, 0.0, 0.0)
ob_gpencil_001.empty_image_offset = (0.0, 0.0)
ob_gpencil_001.color = (0.0, 0.0, 0.0, 1.0)
ob_gpencil_001.use_grease_pencil_lights = True
ob_gpencil_001.show_in_front = True
ob_head_001.location = (0.0, 0.0, 0.0)
ob_head_001.lock_rotations_4d = False
ob_head_001.empty_display_type = 'ARROWS'
ob_head_001.show_all_edges = True
ob_head_001.lineart.crease_threshold = 0.0
_m = ob_head_001.modifiers.new('Mirror', 'MIRROR')
_m.use_clip = True
_m = ob_head_001.modifiers.new('Auto Smooth', 'NODES')
_m.node_group = ng_auto_smooth
_gi = [s.identifier for s in ng_auto_smooth.interface.items_tree if s.item_type == 'SOCKET' and s.in_out == 'INPUT']
_m[_gi[1]] = 1.257  # Angle

# ---- collection membership
col_collection.objects.link(ob_head)
col_collection.objects.link(ob_light)
col_collection.objects.link(ob_camera)
col_collection.objects.link(ob_gpencil)
col_collection.objects.link(ob_gpencil_001)
col_collection.objects.link(ob_head_001)

# ---- scene / render settings (as saved in the file)
scene.camera = ob_camera
scene.frame_start = 1; scene.frame_end = 250; scene.frame_set(1)
scene.render.engine = 'BLENDER_EEVEE_NEXT'
scene.cycles.sampling_pattern = 'TABULATED_SOBOL'
scene.view_settings.view_transform = 'Filmic'
bpy.context.view_layer.update()
